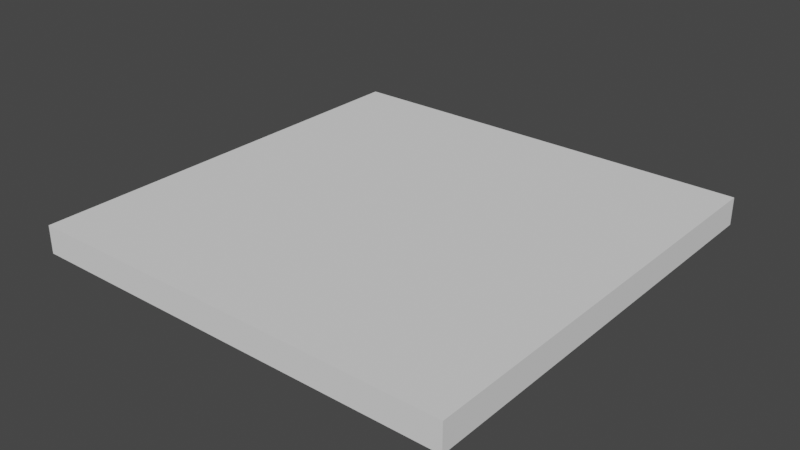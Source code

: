 # Source: grid.blend  (saved by Blender 3.4.6; exported with 4.5.12 LTS)
import bpy
from mathutils import Matrix  # noqa: F401  (used for matrix-valued properties, if any)

bpy.ops.wm.read_factory_settings(use_empty=True)
scene = bpy.context.scene
scene.name = 'Scene'

# ---- collections
col_collection = bpy.data.collections.new('Collection'); scene.collection.children.link(col_collection)

# ---- world
world_world = bpy.data.worlds.new('World'); scene.world = world_world
world_world.use_nodes = True; world_world.node_tree.nodes.clear()
_N = world_world.node_tree.nodes; _L = world_world.node_tree.links
n0 = _N.new('ShaderNodeOutputWorld'); n0.name = 'World Output'; n0.location = (300, 300)
n1 = _N.new('ShaderNodeBackground'); n1.name = 'Background'; n1.location = (10, 300)
n1.inputs[0].default_value = (0.05088, 0.05088, 0.05088, 1.0)
_L.new(n1.outputs[0], n0.inputs[0])
n0.is_active_output = True
world_world.color = (0.05088, 0.05088, 0.05088)
world_world.use_sun_shadow = False
world_world.sun_shadow_jitter_overblur = 0.0

# ---- meshes
me_grid = bpy.data.meshes.new('Grid')
me_grid.from_pydata([(-50.0, -50.0, 0.0), (-45.0, -50.0, 0.0), (-40.0, -50.0, 0.0), (-35.0, -50.0, 0.0), (-30.0, -50.0, 0.0), (-25.0, -50.0, 0.0), (-20.0, -50.0, 0.0), (-15.0, -50.0, 0.0), (-10.0, -50.0, 0.0), (-5.0, -50.0, 0.0), (0.0, -50.0, 0.0), (5.0, -50.0, 0.0), (10.0, -50.0, 0.0), (15.0, -50.0, 0.0), (20.0, -50.0, 0.0), (25.0, -50.0, 0.0), (30.0, -50.0, 0.0), (35.0, -50.0, 0.0), (40.0, -50.0, 0.0), (45.0, -50.0, 0.0), (50.0, -50.0, 0.0), (-50.0, -45.0, 0.0), (-45.0, -45.0, 0.0), (-40.0, -45.0, 0.0), (-35.0, -45.0, 0.0), (-30.0, -45.0, 0.0), (-25.0, -45.0, 0.0), (-20.0, -45.0, 0.0), (-15.0, -45.0, 0.0), (-10.0, -45.0, 0.0), (-5.0, -45.0, 0.0), (0.0, -45.0, 0.0), (5.0, -45.0, 0.0), (10.0, -45.0, 0.0), (15.0, -45.0, 0.0), (20.0, -45.0, 0.0), (25.0, -45.0, 0.0), (30.0, -45.0, 0.0), (35.0, -45.0, 0.0), (40.0, -45.0, 0.0), (45.0, -45.0, 0.0), (50.0, -45.0, 0.0), (-50.0, -40.0, 0.0), (-45.0, -40.0, 0.0), (-40.0, -40.0, 0.0), (-35.0, -40.0, 0.0), (-30.0, -40.0, 0.0), (-25.0, -40.0, 0.0), (-20.0, -40.0, 0.0), (-15.0, -40.0, 0.0), (-10.0, -40.0, 0.0), (-5.0, -40.0, 0.0), (0.0, -40.0, 0.0), (5.0, -40.0, 0.0), (10.0, -40.0, 0.0), (15.0, -40.0, 0.0), (20.0, -40.0, 0.0), (25.0, -40.0, 0.0), (30.0, -40.0, 0.0), (35.0, -40.0, 0.0), (40.0, -40.0, 0.0), (45.0, -40.0, 0.0), (50.0, -40.0, 0.0), (-50.0, -35.0, 0.0), (-45.0, -35.0, 0.0), (-40.0, -35.0, 0.0), (-35.0, -35.0, 0.0), (-30.0, -35.0, 0.0), (-25.0, -35.0, 0.0), (-20.0, -35.0, 0.0), (-15.0, -35.0, 0.0), (-10.0, -35.0, 0.0), (-5.0, -35.0, 0.0), (0.0, -35.0, 0.0), (5.0, -35.0, 0.0), (10.0, -35.0, 0.0), (15.0, -35.0, 0.0), (20.0, -35.0, 0.0), (25.0, -35.0, 0.0), (30.0, -35.0, 0.0), (35.0, -35.0, 0.0), (40.0, -35.0, 0.0), (45.0, -35.0, 0.0), (50.0, -35.0, 0.0), (-50.0, -30.0, 0.0), (-45.0, -30.0, 0.0), (-40.0, -30.0, 0.0), (-35.0, -30.0, 0.0), (-30.0, -30.0, 0.0), (-25.0, -30.0, 0.0), (-20.0, -30.0, 0.0), (-15.0, -30.0, 0.0), (-10.0, -30.0, 0.0), (-5.0, -30.0, 0.0), (0.0, -30.0, 0.0), (5.0, -30.0, 0.0), (10.0, -30.0, 0.0), (15.0, -30.0, 0.0), (20.0, -30.0, 0.0), (25.0, -30.0, 0.0), (30.0, -30.0, 0.0), (35.0, -30.0, 0.0), (40.0, -30.0, 0.0), (45.0, -30.0, 0.0), (50.0, -30.0, 0.0), (-50.0, -25.0, 0.0), (-45.0, -25.0, 0.0), (-40.0, -25.0, 0.0), (-35.0, -25.0, 0.0), (-30.0, -25.0, 0.0), (-25.0, -25.0, 0.0), (-20.0, -25.0, 0.0), (-15.0, -25.0, 0.0), (-10.0, -25.0, 0.0), (-5.0, -25.0, 0.0), (0.0, -25.0, 0.0), (5.0, -25.0, 0.0), (10.0, -25.0, 0.0), (15.0, -25.0, 0.0), (20.0, -25.0, 0.0), (25.0, -25.0, 0.0), (30.0, -25.0, 0.0), (35.0, -25.0, 0.0), (40.0, -25.0, 0.0), (45.0, -25.0, 0.0), (50.0, -25.0, 0.0), (-50.0, -20.0, 0.0), (-45.0, -20.0, 0.0), (-40.0, -20.0, 0.0), (-35.0, -20.0, 0.0), (-30.0, -20.0, 0.0), (-25.0, -20.0, 0.0), (-20.0, -20.0, 0.0), (-15.0, -20.0, 0.0), (-10.0, -20.0, 0.0), (-5.0, -20.0, 0.0), (0.0, -20.0, 0.0), (5.0, -20.0, 0.0), (10.0, -20.0, 0.0), (15.0, -20.0, 0.0), (20.0, -20.0, 0.0), (25.0, -20.0, 0.0), (30.0, -20.0, 0.0), (35.0, -20.0, 0.0), (40.0, -20.0, 0.0), (45.0, -20.0, 0.0), (50.0, -20.0, 0.0), (-50.0, -15.0, 0.0), (-45.0, -15.0, 0.0), (-40.0, -15.0, 0.0), (-35.0, -15.0, 0.0), (-30.0, -15.0, 0.0), (-25.0, -15.0, 0.0), (-20.0, -15.0, 0.0), (-15.0, -15.0, 0.0), (-10.0, -15.0, 0.0), (-5.0, -15.0, 0.0), (0.0, -15.0, 0.0), (5.0, -15.0, 0.0), (10.0, -15.0, 0.0), (15.0, -15.0, 0.0), (20.0, -15.0, 0.0), (25.0, -15.0, 0.0), (30.0, -15.0, 0.0), (35.0, -15.0, 0.0), (40.0, -15.0, 0.0), (45.0, -15.0, 0.0), (50.0, -15.0, 0.0), (-50.0, -10.0, 0.0), (-45.0, -10.0, 0.0), (-40.0, -10.0, 0.0), (-35.0, -10.0, 0.0), (-30.0, -10.0, 0.0), (-25.0, -10.0, 0.0), (-20.0, -10.0, 0.0), (-15.0, -10.0, 0.0), (-10.0, -10.0, 0.0), (-5.0, -10.0, 0.0), (0.0, -10.0, 0.0), (5.0, -10.0, 0.0), (10.0, -10.0, 0.0), (15.0, -10.0, 0.0), (20.0, -10.0, 0.0), (25.0, -10.0, 0.0), (30.0, -10.0, 0.0), (35.0, -10.0, 0.0), (40.0, -10.0, 0.0), (45.0, -10.0, 0.0), (50.0, -10.0, 0.0), (-50.0, -5.0, 0.0), (-45.0, -5.0, 0.0), (-40.0, -5.0, 0.0), (-35.0, -5.0, 0.0), (-30.0, -5.0, 0.0), (-25.0, -5.0, 0.0), (-20.0, -5.0, 0.0), (-15.0, -5.0, 0.0), (-10.0, -5.0, 0.0), (-5.0, -5.0, 0.0), (0.0, -5.0, 0.0), (5.0, -5.0, 0.0), (10.0, -5.0, 0.0), (15.0, -5.0, 0.0), (20.0, -5.0, 0.0), (25.0, -5.0, 0.0), (30.0, -5.0, 0.0), (35.0, -5.0, 0.0), (40.0, -5.0, 0.0), (45.0, -5.0, 0.0), (50.0, -5.0, 0.0), (-50.0, 0.0, 0.0), (-45.0, 0.0, 0.0), (-40.0, 0.0, 0.0), (-35.0, 0.0, 0.0), (-30.0, 0.0, 0.0), (-25.0, 0.0, 0.0), (-20.0, 0.0, 0.0), (-15.0, 0.0, 0.0), (-10.0, 0.0, 0.0), (-5.0, 0.0, 0.0), (0.0, 0.0, 0.0), (5.0, 0.0, 0.0), (10.0, 0.0, 0.0), (15.0, 0.0, 0.0), (20.0, 0.0, 0.0), (25.0, 0.0, 0.0), (30.0, 0.0, 0.0), (35.0, 0.0, 0.0), (40.0, 0.0, 0.0), (45.0, 0.0, 0.0), (50.0, 0.0, 0.0), (-50.0, 5.0, 0.0), (-45.0, 5.0, 0.0), (-40.0, 5.0, 0.0), (-35.0, 5.0, 0.0), (-30.0, 5.0, 0.0), (-25.0, 5.0, 0.0), (-20.0, 5.0, 0.0), (-15.0, 5.0, 0.0), (-10.0, 5.0, 0.0), (-5.0, 5.0, 0.0), (0.0, 5.0, 0.0), (5.0, 5.0, 0.0), (10.0, 5.0, 0.0), (15.0, 5.0, 0.0), (20.0, 5.0, 0.0), (25.0, 5.0, 0.0), (30.0, 5.0, 0.0), (35.0, 5.0, 0.0), (40.0, 5.0, 0.0), (45.0, 5.0, 0.0), (50.0, 5.0, 0.0), (-50.0, 10.0, 0.0), (-45.0, 10.0, 0.0), (-40.0, 10.0, 0.0), (-35.0, 10.0, 0.0), (-30.0, 10.0, 0.0), (-25.0, 10.0, 0.0), (-20.0, 10.0, 0.0), (-15.0, 10.0, 0.0), (-10.0, 10.0, 0.0), (-5.0, 10.0, 0.0), (0.0, 10.0, 0.0), (5.0, 10.0, 0.0), (10.0, 10.0, 0.0), (15.0, 10.0, 0.0), (20.0, 10.0, 0.0), (25.0, 10.0, 0.0), (30.0, 10.0, 0.0), (35.0, 10.0, 0.0), (40.0, 10.0, 0.0), (45.0, 10.0, 0.0), (50.0, 10.0, 0.0), (-50.0, 15.0, 0.0), (-45.0, 15.0, 0.0), (-40.0, 15.0, 0.0), (-35.0, 15.0, 0.0), (-30.0, 15.0, 0.0), (-25.0, 15.0, 0.0), (-20.0, 15.0, 0.0), (-15.0, 15.0, 0.0), (-10.0, 15.0, 0.0), (-5.0, 15.0, 0.0), (0.0, 15.0, 0.0), (5.0, 15.0, 0.0), (10.0, 15.0, 0.0), (15.0, 15.0, 0.0), (20.0, 15.0, 0.0), (25.0, 15.0, 0.0), (30.0, 15.0, 0.0), (35.0, 15.0, 0.0), (40.0, 15.0, 0.0), (45.0, 15.0, 0.0), (50.0, 15.0, 0.0), (-50.0, 20.0, 0.0), (-45.0, 20.0, 0.0), (-40.0, 20.0, 0.0), (-35.0, 20.0, 0.0), (-30.0, 20.0, 0.0), (-25.0, 20.0, 0.0), (-20.0, 20.0, 0.0), (-15.0, 20.0, 0.0), (-10.0, 20.0, 0.0), (-5.0, 20.0, 0.0), (0.0, 20.0, 0.0), (5.0, 20.0, 0.0), (10.0, 20.0, 0.0), (15.0, 20.0, 0.0), (20.0, 20.0, 0.0), (25.0, 20.0, 0.0), (30.0, 20.0, 0.0), (35.0, 20.0, 0.0), (40.0, 20.0, 0.0), (45.0, 20.0, 0.0), (50.0, 20.0, 0.0), (-50.0, 25.0, 0.0), (-45.0, 25.0, 0.0), (-40.0, 25.0, 0.0), (-35.0, 25.0, 0.0), (-30.0, 25.0, 0.0), (-25.0, 25.0, 0.0), (-20.0, 25.0, 0.0), (-15.0, 25.0, 0.0), (-10.0, 25.0, 0.0), (-5.0, 25.0, 0.0), (0.0, 25.0, 0.0), (5.0, 25.0, 0.0), (10.0, 25.0, 0.0), (15.0, 25.0, 0.0), (20.0, 25.0, 0.0), (25.0, 25.0, 0.0), (30.0, 25.0, 0.0), (35.0, 25.0, 0.0), (40.0, 25.0, 0.0), (45.0, 25.0, 0.0), (50.0, 25.0, 0.0), (-50.0, 30.0, 0.0), (-45.0, 30.0, 0.0), (-40.0, 30.0, 0.0), (-35.0, 30.0, 0.0), (-30.0, 30.0, 0.0), (-25.0, 30.0, 0.0), (-20.0, 30.0, 0.0), (-15.0, 30.0, 0.0), (-10.0, 30.0, 0.0), (-5.0, 30.0, 0.0), (0.0, 30.0, 0.0), (5.0, 30.0, 0.0), (10.0, 30.0, 0.0), (15.0, 30.0, 0.0), (20.0, 30.0, 0.0), (25.0, 30.0, 0.0), (30.0, 30.0, 0.0), (35.0, 30.0, 0.0), (40.0, 30.0, 0.0), (45.0, 30.0, 0.0), (50.0, 30.0, 0.0), (-50.0, 35.0, 0.0), (-45.0, 35.0, 0.0), (-40.0, 35.0, 0.0), (-35.0, 35.0, 0.0), (-30.0, 35.0, 0.0), (-25.0, 35.0, 0.0), (-20.0, 35.0, 0.0), (-15.0, 35.0, 0.0), (-10.0, 35.0, 0.0), (-5.0, 35.0, 0.0), (0.0, 35.0, 0.0), (5.0, 35.0, 0.0), (10.0, 35.0, 0.0), (15.0, 35.0, 0.0), (20.0, 35.0, 0.0), (25.0, 35.0, 0.0), (30.0, 35.0, 0.0), (35.0, 35.0, 0.0), (40.0, 35.0, 0.0), (45.0, 35.0, 0.0), (50.0, 35.0, 0.0), (-50.0, 40.0, 0.0), (-45.0, 40.0, 0.0), (-40.0, 40.0, 0.0), (-35.0, 40.0, 0.0), (-30.0, 40.0, 0.0), (-25.0, 40.0, 0.0), (-20.0, 40.0, 0.0), (-15.0, 40.0, 0.0), (-10.0, 40.0, 0.0), (-5.0, 40.0, 0.0), (0.0, 40.0, 0.0), (5.0, 40.0, 0.0), (10.0, 40.0, 0.0), (15.0, 40.0, 0.0), (20.0, 40.0, 0.0), (25.0, 40.0, 0.0), (30.0, 40.0, 0.0), (35.0, 40.0, 0.0), (40.0, 40.0, 0.0), (45.0, 40.0, 0.0), (50.0, 40.0, 0.0), (-50.0, 45.0, 0.0), (-45.0, 45.0, 0.0), (-40.0, 45.0, 0.0), (-35.0, 45.0, 0.0), (-30.0, 45.0, 0.0), (-25.0, 45.0, 0.0), (-20.0, 45.0, 0.0), (-15.0, 45.0, 0.0), (-10.0, 45.0, 0.0), (-5.0, 45.0, 0.0), (0.0, 45.0, 0.0), (5.0, 45.0, 0.0), (10.0, 45.0, 0.0), (15.0, 45.0, 0.0), (20.0, 45.0, 0.0), (25.0, 45.0, 0.0), (30.0, 45.0, 0.0), (35.0, 45.0, 0.0), (40.0, 45.0, 0.0), (45.0, 45.0, 0.0), (50.0, 45.0, 0.0), (-50.0, 50.0, 0.0), (-45.0, 50.0, 0.0), (-40.0, 50.0, 0.0), (-35.0, 50.0, 0.0), (-30.0, 50.0, 0.0), (-25.0, 50.0, 0.0), (-20.0, 50.0, 0.0), (-15.0, 50.0, 0.0), (-10.0, 50.0, 0.0), (-5.0, 50.0, 0.0), (0.0, 50.0, 0.0), (5.0, 50.0, 0.0), (10.0, 50.0, 0.0), (15.0, 50.0, 0.0), (20.0, 50.0, 0.0), (25.0, 50.0, 0.0), (30.0, 50.0, 0.0), (35.0, 50.0, 0.0), (40.0, 50.0, 0.0), (45.0, 50.0, 0.0), (50.0, 50.0, 0.0), (-50.0, -50.0, -6.422), (-45.0, -50.0, -6.422), (-40.0, -50.0, -6.422), (-35.0, -50.0, -6.422), (-30.0, -50.0, -6.422), (-25.0, -50.0, -6.422), (-20.0, -50.0, -6.422), (-15.0, -50.0, -6.422), (-10.0, -50.0, -6.422), (-5.0, -50.0, -6.422), (0.0, -50.0, -6.422), (5.0, -50.0, -6.422), (10.0, -50.0, -6.422), (15.0, -50.0, -6.422), (20.0, -50.0, -6.422), (25.0, -50.0, -6.422), (30.0, -50.0, -6.422), (35.0, -50.0, -6.422), (40.0, -50.0, -6.422), (45.0, -50.0, -6.422), (50.0, -50.0, -6.422), (-50.0, -45.0, -6.422), (-45.0, -45.0, -6.422), (-40.0, -45.0, -6.422), (-35.0, -45.0, -6.422), (-30.0, -45.0, -6.422), (-25.0, -45.0, -6.422), (-20.0, -45.0, -6.422), (-15.0, -45.0, -6.422), (-10.0, -45.0, -6.422), (-5.0, -45.0, -6.422), (0.0, -45.0, -6.422), (5.0, -45.0, -6.422), (10.0, -45.0, -6.422), (15.0, -45.0, -6.422), (20.0, -45.0, -6.422), (25.0, -45.0, -6.422), (30.0, -45.0, -6.422), (35.0, -45.0, -6.422), (40.0, -45.0, -6.422), (45.0, -45.0, -6.422), (50.0, -45.0, -6.422), (-50.0, -40.0, -6.422), (-45.0, -40.0, -6.422), (-40.0, -40.0, -6.422), (-35.0, -40.0, -6.422), (-30.0, -40.0, -6.422), (-25.0, -40.0, -6.422), (-20.0, -40.0, -6.422), (-15.0, -40.0, -6.422), (-10.0, -40.0, -6.422), (-5.0, -40.0, -6.422), (0.0, -40.0, -6.422), (5.0, -40.0, -6.422), (10.0, -40.0, -6.422), (15.0, -40.0, -6.422), (20.0, -40.0, -6.422), (25.0, -40.0, -6.422), (30.0, -40.0, -6.422), (35.0, -40.0, -6.422), (40.0, -40.0, -6.422), (45.0, -40.0, -6.422), (50.0, -40.0, -6.422), (-50.0, -35.0, -6.422), (-45.0, -35.0, -6.422), (-40.0, -35.0, -6.422), (-35.0, -35.0, -6.422), (-30.0, -35.0, -6.422), (-25.0, -35.0, -6.422), (-20.0, -35.0, -6.422), (-15.0, -35.0, -6.422), (-10.0, -35.0, -6.422), (-5.0, -35.0, -6.422), (0.0, -35.0, -6.422), (5.0, -35.0, -6.422), (10.0, -35.0, -6.422), (15.0, -35.0, -6.422), (20.0, -35.0, -6.422), (25.0, -35.0, -6.422), (30.0, -35.0, -6.422), (35.0, -35.0, -6.422), (40.0, -35.0, -6.422), (45.0, -35.0, -6.422), (50.0, -35.0, -6.422), (-50.0, -30.0, -6.422), (-45.0, -30.0, -6.422), (-40.0, -30.0, -6.422), (-35.0, -30.0, -6.422), (-30.0, -30.0, -6.422), (-25.0, -30.0, -6.422), (-20.0, -30.0, -6.422), (-15.0, -30.0, -6.422), (-10.0, -30.0, -6.422), (-5.0, -30.0, -6.422), (0.0, -30.0, -6.422), (5.0, -30.0, -6.422), (10.0, -30.0, -6.422), (15.0, -30.0, -6.422), (20.0, -30.0, -6.422), (25.0, -30.0, -6.422), (30.0, -30.0, -6.422), (35.0, -30.0, -6.422), (40.0, -30.0, -6.422), (45.0, -30.0, -6.422), (50.0, -30.0, -6.422), (-50.0, -25.0, -6.422), (-45.0, -25.0, -6.422), (-40.0, -25.0, -6.422), (-35.0, -25.0, -6.422), (-30.0, -25.0, -6.422), (-25.0, -25.0, -6.422), (-20.0, -25.0, -6.422), (-15.0, -25.0, -6.422), (-10.0, -25.0, -6.422), (-5.0, -25.0, -6.422), (0.0, -25.0, -6.422), (5.0, -25.0, -6.422), (10.0, -25.0, -6.422), (15.0, -25.0, -6.422), (20.0, -25.0, -6.422), (25.0, -25.0, -6.422), (30.0, -25.0, -6.422), (35.0, -25.0, -6.422), (40.0, -25.0, -6.422), (45.0, -25.0, -6.422), (50.0, -25.0, -6.422), (-50.0, -20.0, -6.422), (-45.0, -20.0, -6.422), (-40.0, -20.0, -6.422), (-35.0, -20.0, -6.422), (-30.0, -20.0, -6.422), (-25.0, -20.0, -6.422), (-20.0, -20.0, -6.422), (-15.0, -20.0, -6.422), (-10.0, -20.0, -6.422), (-5.0, -20.0, -6.422), (0.0, -20.0, -6.422), (5.0, -20.0, -6.422), (10.0, -20.0, -6.422), (15.0, -20.0, -6.422), (20.0, -20.0, -6.422), (25.0, -20.0, -6.422), (30.0, -20.0, -6.422), (35.0, -20.0, -6.422), (40.0, -20.0, -6.422), (45.0, -20.0, -6.422), (50.0, -20.0, -6.422), (-50.0, -15.0, -6.422), (-45.0, -15.0, -6.422), (-40.0, -15.0, -6.422), (-35.0, -15.0, -6.422), (-30.0, -15.0, -6.422), (-25.0, -15.0, -6.422), (-20.0, -15.0, -6.422), (-15.0, -15.0, -6.422), (-10.0, -15.0, -6.422), (-5.0, -15.0, -6.422), (0.0, -15.0, -6.422), (5.0, -15.0, -6.422), (10.0, -15.0, -6.422), (15.0, -15.0, -6.422), (20.0, -15.0, -6.422), (25.0, -15.0, -6.422), (30.0, -15.0, -6.422), (35.0, -15.0, -6.422), (40.0, -15.0, -6.422), (45.0, -15.0, -6.422), (50.0, -15.0, -6.422), (-50.0, -10.0, -6.422), (-45.0, -10.0, -6.422), (-40.0, -10.0, -6.422), (-35.0, -10.0, -6.422), (-30.0, -10.0, -6.422), (-25.0, -10.0, -6.422), (-20.0, -10.0, -6.422), (-15.0, -10.0, -6.422), (-10.0, -10.0, -6.422), (-5.0, -10.0, -6.422), (0.0, -10.0, -6.422), (5.0, -10.0, -6.422), (10.0, -10.0, -6.422), (15.0, -10.0, -6.422), (20.0, -10.0, -6.422), (25.0, -10.0, -6.422), (30.0, -10.0, -6.422), (35.0, -10.0, -6.422), (40.0, -10.0, -6.422), (45.0, -10.0, -6.422), (50.0, -10.0, -6.422), (-50.0, -5.0, -6.422), (-45.0, -5.0, -6.422), (-40.0, -5.0, -6.422), (-35.0, -5.0, -6.422), (-30.0, -5.0, -6.422), (-25.0, -5.0, -6.422), (-20.0, -5.0, -6.422), (-15.0, -5.0, -6.422), (-10.0, -5.0, -6.422), (-5.0, -5.0, -6.422), (0.0, -5.0, -6.422), (5.0, -5.0, -6.422), (10.0, -5.0, -6.422), (15.0, -5.0, -6.422), (20.0, -5.0, -6.422), (25.0, -5.0, -6.422), (30.0, -5.0, -6.422), (35.0, -5.0, -6.422), (40.0, -5.0, -6.422), (45.0, -5.0, -6.422), (50.0, -5.0, -6.422), (-50.0, 0.0, -6.422), (-45.0, 0.0, -6.422), (-40.0, 0.0, -6.422), (-35.0, 0.0, -6.422), (-30.0, 0.0, -6.422), (-25.0, 0.0, -6.422), (-20.0, 0.0, -6.422), (-15.0, 0.0, -6.422), (-10.0, 0.0, -6.422), (-5.0, 0.0, -6.422), (0.0, 0.0, -6.422), (5.0, 0.0, -6.422), (10.0, 0.0, -6.422), (15.0, 0.0, -6.422), (20.0, 0.0, -6.422), (25.0, 0.0, -6.422), (30.0, 0.0, -6.422), (35.0, 0.0, -6.422), (40.0, 0.0, -6.422), (45.0, 0.0, -6.422), (50.0, 0.0, -6.422), (-50.0, 5.0, -6.422), (-45.0, 5.0, -6.422), (-40.0, 5.0, -6.422), (-35.0, 5.0, -6.422), (-30.0, 5.0, -6.422), (-25.0, 5.0, -6.422), (-20.0, 5.0, -6.422), (-15.0, 5.0, -6.422), (-10.0, 5.0, -6.422), (-5.0, 5.0, -6.422), (0.0, 5.0, -6.422), (5.0, 5.0, -6.422), (10.0, 5.0, -6.422), (15.0, 5.0, -6.422), (20.0, 5.0, -6.422), (25.0, 5.0, -6.422), (30.0, 5.0, -6.422), (35.0, 5.0, -6.422), (40.0, 5.0, -6.422), (45.0, 5.0, -6.422), (50.0, 5.0, -6.422), (-50.0, 10.0, -6.422), (-45.0, 10.0, -6.422), (-40.0, 10.0, -6.422), (-35.0, 10.0, -6.422), (-30.0, 10.0, -6.422), (-25.0, 10.0, -6.422), (-20.0, 10.0, -6.422), (-15.0, 10.0, -6.422), (-10.0, 10.0, -6.422), (-5.0, 10.0, -6.422), (0.0, 10.0, -6.422), (5.0, 10.0, -6.422), (10.0, 10.0, -6.422), (15.0, 10.0, -6.422), (20.0, 10.0, -6.422), (25.0, 10.0, -6.422), (30.0, 10.0, -6.422), (35.0, 10.0, -6.422), (40.0, 10.0, -6.422), (45.0, 10.0, -6.422), (50.0, 10.0, -6.422), (-50.0, 15.0, -6.422), (-45.0, 15.0, -6.422), (-40.0, 15.0, -6.422), (-35.0, 15.0, -6.422), (-30.0, 15.0, -6.422), (-25.0, 15.0, -6.422), (-20.0, 15.0, -6.422), (-15.0, 15.0, -6.422), (-10.0, 15.0, -6.422), (-5.0, 15.0, -6.422), (0.0, 15.0, -6.422), (5.0, 15.0, -6.422), (10.0, 15.0, -6.422), (15.0, 15.0, -6.422), (20.0, 15.0, -6.422), (25.0, 15.0, -6.422), (30.0, 15.0, -6.422), (35.0, 15.0, -6.422), (40.0, 15.0, -6.422), (45.0, 15.0, -6.422), (50.0, 15.0, -6.422), (-50.0, 20.0, -6.422), (-45.0, 20.0, -6.422), (-40.0, 20.0, -6.422), (-35.0, 20.0, -6.422), (-30.0, 20.0, -6.422), (-25.0, 20.0, -6.422), (-20.0, 20.0, -6.422), (-15.0, 20.0, -6.422), (-10.0, 20.0, -6.422), (-5.0, 20.0, -6.422), (0.0, 20.0, -6.422), (5.0, 20.0, -6.422), (10.0, 20.0, -6.422), (15.0, 20.0, -6.422), (20.0, 20.0, -6.422), (25.0, 20.0, -6.422), (30.0, 20.0, -6.422), (35.0, 20.0, -6.422), (40.0, 20.0, -6.422), (45.0, 20.0, -6.422), (50.0, 20.0, -6.422), (-50.0, 25.0, -6.422), (-45.0, 25.0, -6.422), (-40.0, 25.0, -6.422), (-35.0, 25.0, -6.422), (-30.0, 25.0, -6.422), (-25.0, 25.0, -6.422), (-20.0, 25.0, -6.422), (-15.0, 25.0, -6.422), (-10.0, 25.0, -6.422), (-5.0, 25.0, -6.422), (0.0, 25.0, -6.422), (5.0, 25.0, -6.422), (10.0, 25.0, -6.422), (15.0, 25.0, -6.422), (20.0, 25.0, -6.422), (25.0, 25.0, -6.422), (30.0, 25.0, -6.422), (35.0, 25.0, -6.422), (40.0, 25.0, -6.422), (45.0, 25.0, -6.422), (50.0, 25.0, -6.422), (-50.0, 30.0, -6.422), (-45.0, 30.0, -6.422), (-40.0, 30.0, -6.422), (-35.0, 30.0, -6.422), (-30.0, 30.0, -6.422), (-25.0, 30.0, -6.422), (-20.0, 30.0, -6.422), (-15.0, 30.0, -6.422), (-10.0, 30.0, -6.422), (-5.0, 30.0, -6.422), (0.0, 30.0, -6.422), (5.0, 30.0, -6.422), (10.0, 30.0, -6.422), (15.0, 30.0, -6.422), (20.0, 30.0, -6.422), (25.0, 30.0, -6.422), (30.0, 30.0, -6.422), (35.0, 30.0, -6.422), (40.0, 30.0, -6.422), (45.0, 30.0, -6.422), (50.0, 30.0, -6.422), (-50.0, 35.0, -6.422), (-45.0, 35.0, -6.422), (-40.0, 35.0, -6.422), (-35.0, 35.0, -6.422), (-30.0, 35.0, -6.422), (-25.0, 35.0, -6.422), (-20.0, 35.0, -6.422), (-15.0, 35.0, -6.422), (-10.0, 35.0, -6.422), (-5.0, 35.0, -6.422), (0.0, 35.0, -6.422), (5.0, 35.0, -6.422), (10.0, 35.0, -6.422), (15.0, 35.0, -6.422), (20.0, 35.0, -6.422), (25.0, 35.0, -6.422), (30.0, 35.0, -6.422), (35.0, 35.0, -6.422), (40.0, 35.0, -6.422), (45.0, 35.0, -6.422), (50.0, 35.0, -6.422), (-50.0, 40.0, -6.422), (-45.0, 40.0, -6.422), (-40.0, 40.0, -6.422), (-35.0, 40.0, -6.422), (-30.0, 40.0, -6.422), (-25.0, 40.0, -6.422), (-20.0, 40.0, -6.422), (-15.0, 40.0, -6.422), (-10.0, 40.0, -6.422), (-5.0, 40.0, -6.422), (0.0, 40.0, -6.422), (5.0, 40.0, -6.422), (10.0, 40.0, -6.422), (15.0, 40.0, -6.422), (20.0, 40.0, -6.422), (25.0, 40.0, -6.422), (30.0, 40.0, -6.422), (35.0, 40.0, -6.422), (40.0, 40.0, -6.422), (45.0, 40.0, -6.422), (50.0, 40.0, -6.422), (-50.0, 45.0, -6.422), (-45.0, 45.0, -6.422), (-40.0, 45.0, -6.422), (-35.0, 45.0, -6.422), (-30.0, 45.0, -6.422), (-25.0, 45.0, -6.422), (-20.0, 45.0, -6.422), (-15.0, 45.0, -6.422), (-10.0, 45.0, -6.422), (-5.0, 45.0, -6.422), (0.0, 45.0, -6.422), (5.0, 45.0, -6.422), (10.0, 45.0, -6.422), (15.0, 45.0, -6.422), (20.0, 45.0, -6.422), (25.0, 45.0, -6.422), (30.0, 45.0, -6.422), (35.0, 45.0, -6.422), (40.0, 45.0, -6.422), (45.0, 45.0, -6.422), (50.0, 45.0, -6.422), (-50.0, 50.0, -6.422), (-45.0, 50.0, -6.422), (-40.0, 50.0, -6.422), (-35.0, 50.0, -6.422), (-30.0, 50.0, -6.422), (-25.0, 50.0, -6.422), (-20.0, 50.0, -6.422), (-15.0, 50.0, -6.422), (-10.0, 50.0, -6.422), (-5.0, 50.0, -6.422), (0.0, 50.0, -6.422), (5.0, 50.0, -6.422), (10.0, 50.0, -6.422), (15.0, 50.0, -6.422), (20.0, 50.0, -6.422), (25.0, 50.0, -6.422), (30.0, 50.0, -6.422), (35.0, 50.0, -6.422), (40.0, 50.0, -6.422), (45.0, 50.0, -6.422), (50.0, 50.0, -6.422)], [], [(0, 1, 22, 21), (1, 2, 23, 22), (2, 3, 24, 23), (3, 4, 25, 24), (4, 5, 26, 25), (5, 6, 27, 26), (6, 7, 28, 27), (7, 8, 29, 28), (8, 9, 30, 29), (9, 10, 31, 30), (10, 11, 32, 31), (11, 12, 33, 32), (12, 13, 34, 33), (13, 14, 35, 34), (14, 15, 36, 35), (15, 16, 37, 36), (16, 17, 38, 37), (17, 18, 39, 38), (18, 19, 40, 39), (19, 20, 41, 40), (21, 22, 43, 42), (22, 23, 44, 43), (23, 24, 45, 44), (24, 25, 46, 45), (25, 26, 47, 46), (26, 27, 48, 47), (27, 28, 49, 48), (28, 29, 50, 49), (29, 30, 51, 50), (30, 31, 52, 51), (31, 32, 53, 52), (32, 33, 54, 53), (33, 34, 55, 54), (34, 35, 56, 55), (35, 36, 57, 56), (36, 37, 58, 57), (37, 38, 59, 58), (38, 39, 60, 59), (39, 40, 61, 60), (40, 41, 62, 61), (42, 43, 64, 63), (43, 44, 65, 64), (44, 45, 66, 65), (45, 46, 67, 66), (46, 47, 68, 67), (47, 48, 69, 68), (48, 49, 70, 69), (49, 50, 71, 70), (50, 51, 72, 71), (51, 52, 73, 72), (52, 53, 74, 73), (53, 54, 75, 74), (54, 55, 76, 75), (55, 56, 77, 76), (56, 57, 78, 77), (57, 58, 79, 78), (58, 59, 80, 79), (59, 60, 81, 80), (60, 61, 82, 81), (61, 62, 83, 82), (63, 64, 85, 84), (64, 65, 86, 85), (65, 66, 87, 86), (66, 67, 88, 87), (67, 68, 89, 88), (68, 69, 90, 89), (69, 70, 91, 90), (70, 71, 92, 91), (71, 72, 93, 92), (72, 73, 94, 93), (73, 74, 95, 94), (74, 75, 96, 95), (75, 76, 97, 96), (76, 77, 98, 97), (77, 78, 99, 98), (78, 79, 100, 99), (79, 80, 101, 100), (80, 81, 102, 101), (81, 82, 103, 102), (82, 83, 104, 103), (84, 85, 106, 105), (85, 86, 107, 106), (86, 87, 108, 107), (87, 88, 109, 108), (88, 89, 110, 109), (89, 90, 111, 110), (90, 91, 112, 111), (91, 92, 113, 112), (92, 93, 114, 113), (93, 94, 115, 114), (94, 95, 116, 115), (95, 96, 117, 116), (96, 97, 118, 117), (97, 98, 119, 118), (98, 99, 120, 119), (99, 100, 121, 120), (100, 101, 122, 121), (101, 102, 123, 122), (102, 103, 124, 123), (103, 104, 125, 124), (105, 106, 127, 126), (106, 107, 128, 127), (107, 108, 129, 128), (108, 109, 130, 129), (109, 110, 131, 130), (110, 111, 132, 131), (111, 112, 133, 132), (112, 113, 134, 133), (113, 114, 135, 134), (114, 115, 136, 135), (115, 116, 137, 136), (116, 117, 138, 137), (117, 118, 139, 138), (118, 119, 140, 139), (119, 120, 141, 140), (120, 121, 142, 141), (121, 122, 143, 142), (122, 123, 144, 143), (123, 124, 145, 144), (124, 125, 146, 145), (126, 127, 148, 147), (127, 128, 149, 148), (128, 129, 150, 149), (129, 130, 151, 150), (130, 131, 152, 151), (131, 132, 153, 152), (132, 133, 154, 153), (133, 134, 155, 154), (134, 135, 156, 155), (135, 136, 157, 156), (136, 137, 158, 157), (137, 138, 159, 158), (138, 139, 160, 159), (139, 140, 161, 160), (140, 141, 162, 161), (141, 142, 163, 162), (142, 143, 164, 163), (143, 144, 165, 164), (144, 145, 166, 165), (145, 146, 167, 166), (147, 148, 169, 168), (148, 149, 170, 169), (149, 150, 171, 170), (150, 151, 172, 171), (151, 152, 173, 172), (152, 153, 174, 173), (153, 154, 175, 174), (154, 155, 176, 175), (155, 156, 177, 176), (156, 157, 178, 177), (157, 158, 179, 178), (158, 159, 180, 179), (159, 160, 181, 180), (160, 161, 182, 181), (161, 162, 183, 182), (162, 163, 184, 183), (163, 164, 185, 184), (164, 165, 186, 185), (165, 166, 187, 186), (166, 167, 188, 187), (168, 169, 190, 189), (169, 170, 191, 190), (170, 171, 192, 191), (171, 172, 193, 192), (172, 173, 194, 193), (173, 174, 195, 194), (174, 175, 196, 195), (175, 176, 197, 196), (176, 177, 198, 197), (177, 178, 199, 198), (178, 179, 200, 199), (179, 180, 201, 200), (180, 181, 202, 201), (181, 182, 203, 202), (182, 183, 204, 203), (183, 184, 205, 204), (184, 185, 206, 205), (185, 186, 207, 206), (186, 187, 208, 207), (187, 188, 209, 208), (189, 190, 211, 210), (190, 191, 212, 211), (191, 192, 213, 212), (192, 193, 214, 213), (193, 194, 215, 214), (194, 195, 216, 215), (195, 196, 217, 216), (196, 197, 218, 217), (197, 198, 219, 218), (198, 199, 220, 219), (199, 200, 221, 220), (200, 201, 222, 221), (201, 202, 223, 222), (202, 203, 224, 223), (203, 204, 225, 224), (204, 205, 226, 225), (205, 206, 227, 226), (206, 207, 228, 227), (207, 208, 229, 228), (208, 209, 230, 229), (210, 211, 232, 231), (211, 212, 233, 232), (212, 213, 234, 233), (213, 214, 235, 234), (214, 215, 236, 235), (215, 216, 237, 236), (216, 217, 238, 237), (217, 218, 239, 238), (218, 219, 240, 239), (219, 220, 241, 240), (220, 221, 242, 241), (221, 222, 243, 242), (222, 223, 244, 243), (223, 224, 245, 244), (224, 225, 246, 245), (225, 226, 247, 246), (226, 227, 248, 247), (227, 228, 249, 248), (228, 229, 250, 249), (229, 230, 251, 250), (231, 232, 253, 252), (232, 233, 254, 253), (233, 234, 255, 254), (234, 235, 256, 255), (235, 236, 257, 256), (236, 237, 258, 257), (237, 238, 259, 258), (238, 239, 260, 259), (239, 240, 261, 260), (240, 241, 262, 261), (241, 242, 263, 262), (242, 243, 264, 263), (243, 244, 265, 264), (244, 245, 266, 265), (245, 246, 267, 266), (246, 247, 268, 267), (247, 248, 269, 268), (248, 249, 270, 269), (249, 250, 271, 270), (250, 251, 272, 271), (252, 253, 274, 273), (253, 254, 275, 274), (254, 255, 276, 275), (255, 256, 277, 276), (256, 257, 278, 277), (257, 258, 279, 278), (258, 259, 280, 279), (259, 260, 281, 280), (260, 261, 282, 281), (261, 262, 283, 282), (262, 263, 284, 283), (263, 264, 285, 284), (264, 265, 286, 285), (265, 266, 287, 286), (266, 267, 288, 287), (267, 268, 289, 288), (268, 269, 290, 289), (269, 270, 291, 290), (270, 271, 292, 291), (271, 272, 293, 292), (273, 274, 295, 294), (274, 275, 296, 295), (275, 276, 297, 296), (276, 277, 298, 297), (277, 278, 299, 298), (278, 279, 300, 299), (279, 280, 301, 300), (280, 281, 302, 301), (281, 282, 303, 302), (282, 283, 304, 303), (283, 284, 305, 304), (284, 285, 306, 305), (285, 286, 307, 306), (286, 287, 308, 307), (287, 288, 309, 308), (288, 289, 310, 309), (289, 290, 311, 310), (290, 291, 312, 311), (291, 292, 313, 312), (292, 293, 314, 313), (294, 295, 316, 315), (295, 296, 317, 316), (296, 297, 318, 317), (297, 298, 319, 318), (298, 299, 320, 319), (299, 300, 321, 320), (300, 301, 322, 321), (301, 302, 323, 322), (302, 303, 324, 323), (303, 304, 325, 324), (304, 305, 326, 325), (305, 306, 327, 326), (306, 307, 328, 327), (307, 308, 329, 328), (308, 309, 330, 329), (309, 310, 331, 330), (310, 311, 332, 331), (311, 312, 333, 332), (312, 313, 334, 333), (313, 314, 335, 334), (315, 316, 337, 336), (316, 317, 338, 337), (317, 318, 339, 338), (318, 319, 340, 339), (319, 320, 341, 340), (320, 321, 342, 341), (321, 322, 343, 342), (322, 323, 344, 343), (323, 324, 345, 344), (324, 325, 346, 345), (325, 326, 347, 346), (326, 327, 348, 347), (327, 328, 349, 348), (328, 329, 350, 349), (329, 330, 351, 350), (330, 331, 352, 351), (331, 332, 353, 352), (332, 333, 354, 353), (333, 334, 355, 354), (334, 335, 356, 355), (336, 337, 358, 357), (337, 338, 359, 358), (338, 339, 360, 359), (339, 340, 361, 360), (340, 341, 362, 361), (341, 342, 363, 362), (342, 343, 364, 363), (343, 344, 365, 364), (344, 345, 366, 365), (345, 346, 367, 366), (346, 347, 368, 367), (347, 348, 369, 368), (348, 349, 370, 369), (349, 350, 371, 370), (350, 351, 372, 371), (351, 352, 373, 372), (352, 353, 374, 373), (353, 354, 375, 374), (354, 355, 376, 375), (355, 356, 377, 376), (357, 358, 379, 378), (358, 359, 380, 379), (359, 360, 381, 380), (360, 361, 382, 381), (361, 362, 383, 382), (362, 363, 384, 383), (363, 364, 385, 384), (364, 365, 386, 385), (365, 366, 387, 386), (366, 367, 388, 387), (367, 368, 389, 388), (368, 369, 390, 389), (369, 370, 391, 390), (370, 371, 392, 391), (371, 372, 393, 392), (372, 373, 394, 393), (373, 374, 395, 394), (374, 375, 396, 395), (375, 376, 397, 396), (376, 377, 398, 397), (378, 379, 400, 399), (379, 380, 401, 400), (380, 381, 402, 401), (381, 382, 403, 402), (382, 383, 404, 403), (383, 384, 405, 404), (384, 385, 406, 405), (385, 386, 407, 406), (386, 387, 408, 407), (387, 388, 409, 408), (388, 389, 410, 409), (389, 390, 411, 410), (390, 391, 412, 411), (391, 392, 413, 412), (392, 393, 414, 413), (393, 394, 415, 414), (394, 395, 416, 415), (395, 396, 417, 416), (396, 397, 418, 417), (397, 398, 419, 418), (399, 400, 421, 420), (400, 401, 422, 421), (401, 402, 423, 422), (402, 403, 424, 423), (403, 404, 425, 424), (404, 405, 426, 425), (405, 406, 427, 426), (406, 407, 428, 427), (407, 408, 429, 428), (408, 409, 430, 429), (409, 410, 431, 430), (410, 411, 432, 431), (411, 412, 433, 432), (412, 413, 434, 433), (413, 414, 435, 434), (414, 415, 436, 435), (415, 416, 437, 436), (416, 417, 438, 437), (417, 418, 439, 438), (418, 419, 440, 439), (441, 462, 463, 442), (442, 463, 464, 443), (443, 464, 465, 444), (444, 465, 466, 445), (445, 466, 467, 446), (446, 467, 468, 447), (447, 468, 469, 448), (448, 469, 470, 449), (449, 470, 471, 450), (450, 471, 472, 451), (451, 472, 473, 452), (452, 473, 474, 453), (453, 474, 475, 454), (454, 475, 476, 455), (455, 476, 477, 456), (456, 477, 478, 457), (457, 478, 479, 458), (458, 479, 480, 459), (459, 480, 481, 460), (460, 481, 482, 461), (462, 483, 484, 463), (463, 484, 485, 464), (464, 485, 486, 465), (465, 486, 487, 466), (466, 487, 488, 467), (467, 488, 489, 468), (468, 489, 490, 469), (469, 490, 491, 470), (470, 491, 492, 471), (471, 492, 493, 472), (472, 493, 494, 473), (473, 494, 495, 474), (474, 495, 496, 475), (475, 496, 497, 476), (476, 497, 498, 477), (477, 498, 499, 478), (478, 499, 500, 479), (479, 500, 501, 480), (480, 501, 502, 481), (481, 502, 503, 482), (483, 504, 505, 484), (484, 505, 506, 485), (485, 506, 507, 486), (486, 507, 508, 487), (487, 508, 509, 488), (488, 509, 510, 489), (489, 510, 511, 490), (490, 511, 512, 491), (491, 512, 513, 492), (492, 513, 514, 493), (493, 514, 515, 494), (494, 515, 516, 495), (495, 516, 517, 496), (496, 517, 518, 497), (497, 518, 519, 498), (498, 519, 520, 499), (499, 520, 521, 500), (500, 521, 522, 501), (501, 522, 523, 502), (502, 523, 524, 503), (504, 525, 526, 505), (505, 526, 527, 506), (506, 527, 528, 507), (507, 528, 529, 508), (508, 529, 530, 509), (509, 530, 531, 510), (510, 531, 532, 511), (511, 532, 533, 512), (512, 533, 534, 513), (513, 534, 535, 514), (514, 535, 536, 515), (515, 536, 537, 516), (516, 537, 538, 517), (517, 538, 539, 518), (518, 539, 540, 519), (519, 540, 541, 520), (520, 541, 542, 521), (521, 542, 543, 522), (522, 543, 544, 523), (523, 544, 545, 524), (525, 546, 547, 526), (526, 547, 548, 527), (527, 548, 549, 528), (528, 549, 550, 529), (529, 550, 551, 530), (530, 551, 552, 531), (531, 552, 553, 532), (532, 553, 554, 533), (533, 554, 555, 534), (534, 555, 556, 535), (535, 556, 557, 536), (536, 557, 558, 537), (537, 558, 559, 538), (538, 559, 560, 539), (539, 560, 561, 540), (540, 561, 562, 541), (541, 562, 563, 542), (542, 563, 564, 543), (543, 564, 565, 544), (544, 565, 566, 545), (546, 567, 568, 547), (547, 568, 569, 548), (548, 569, 570, 549), (549, 570, 571, 550), (550, 571, 572, 551), (551, 572, 573, 552), (552, 573, 574, 553), (553, 574, 575, 554), (554, 575, 576, 555), (555, 576, 577, 556), (556, 577, 578, 557), (557, 578, 579, 558), (558, 579, 580, 559), (559, 580, 581, 560), (560, 581, 582, 561), (561, 582, 583, 562), (562, 583, 584, 563), (563, 584, 585, 564), (564, 585, 586, 565), (565, 586, 587, 566), (567, 588, 589, 568), (568, 589, 590, 569), (569, 590, 591, 570), (570, 591, 592, 571), (571, 592, 593, 572), (572, 593, 594, 573), (573, 594, 595, 574), (574, 595, 596, 575), (575, 596, 597, 576), (576, 597, 598, 577), (577, 598, 599, 578), (578, 599, 600, 579), (579, 600, 601, 580), (580, 601, 602, 581), (581, 602, 603, 582), (582, 603, 604, 583), (583, 604, 605, 584), (584, 605, 606, 585), (585, 606, 607, 586), (586, 607, 608, 587), (588, 609, 610, 589), (589, 610, 611, 590), (590, 611, 612, 591), (591, 612, 613, 592), (592, 613, 614, 593), (593, 614, 615, 594), (594, 615, 616, 595), (595, 616, 617, 596), (596, 617, 618, 597), (597, 618, 619, 598), (598, 619, 620, 599), (599, 620, 621, 600), (600, 621, 622, 601), (601, 622, 623, 602), (602, 623, 624, 603), (603, 624, 625, 604), (604, 625, 626, 605), (605, 626, 627, 606), (606, 627, 628, 607), (607, 628, 629, 608), (609, 630, 631, 610), (610, 631, 632, 611), (611, 632, 633, 612), (612, 633, 634, 613), (613, 634, 635, 614), (614, 635, 636, 615), (615, 636, 637, 616), (616, 637, 638, 617), (617, 638, 639, 618), (618, 639, 640, 619), (619, 640, 641, 620), (620, 641, 642, 621), (621, 642, 643, 622), (622, 643, 644, 623), (623, 644, 645, 624), (624, 645, 646, 625), (625, 646, 647, 626), (626, 647, 648, 627), (627, 648, 649, 628), (628, 649, 650, 629), (630, 651, 652, 631), (631, 652, 653, 632), (632, 653, 654, 633), (633, 654, 655, 634), (634, 655, 656, 635), (635, 656, 657, 636), (636, 657, 658, 637), (637, 658, 659, 638), (638, 659, 660, 639), (639, 660, 661, 640), (640, 661, 662, 641), (641, 662, 663, 642), (642, 663, 664, 643), (643, 664, 665, 644), (644, 665, 666, 645), (645, 666, 667, 646), (646, 667, 668, 647), (647, 668, 669, 648), (648, 669, 670, 649), (649, 670, 671, 650), (651, 672, 673, 652), (652, 673, 674, 653), (653, 674, 675, 654), (654, 675, 676, 655), (655, 676, 677, 656), (656, 677, 678, 657), (657, 678, 679, 658), (658, 679, 680, 659), (659, 680, 681, 660), (660, 681, 682, 661), (661, 682, 683, 662), (662, 683, 684, 663), (663, 684, 685, 664), (664, 685, 686, 665), (665, 686, 687, 666), (666, 687, 688, 667), (667, 688, 689, 668), (668, 689, 690, 669), (669, 690, 691, 670), (670, 691, 692, 671), (672, 693, 694, 673), (673, 694, 695, 674), (674, 695, 696, 675), (675, 696, 697, 676), (676, 697, 698, 677), (677, 698, 699, 678), (678, 699, 700, 679), (679, 700, 701, 680), (680, 701, 702, 681), (681, 702, 703, 682), (682, 703, 704, 683), (683, 704, 705, 684), (684, 705, 706, 685), (685, 706, 707, 686), (686, 707, 708, 687), (687, 708, 709, 688), (688, 709, 710, 689), (689, 710, 711, 690), (690, 711, 712, 691), (691, 712, 713, 692), (693, 714, 715, 694), (694, 715, 716, 695), (695, 716, 717, 696), (696, 717, 718, 697), (697, 718, 719, 698), (698, 719, 720, 699), (699, 720, 721, 700), (700, 721, 722, 701), (701, 722, 723, 702), (702, 723, 724, 703), (703, 724, 725, 704), (704, 725, 726, 705), (705, 726, 727, 706), (706, 727, 728, 707), (707, 728, 729, 708), (708, 729, 730, 709), (709, 730, 731, 710), (710, 731, 732, 711), (711, 732, 733, 712), (712, 733, 734, 713), (714, 735, 736, 715), (715, 736, 737, 716), (716, 737, 738, 717), (717, 738, 739, 718), (718, 739, 740, 719), (719, 740, 741, 720), (720, 741, 742, 721), (721, 742, 743, 722), (722, 743, 744, 723), (723, 744, 745, 724), (724, 745, 746, 725), (725, 746, 747, 726), (726, 747, 748, 727), (727, 748, 749, 728), (728, 749, 750, 729), (729, 750, 751, 730), (730, 751, 752, 731), (731, 752, 753, 732), (732, 753, 754, 733), (733, 754, 755, 734), (735, 756, 757, 736), (736, 757, 758, 737), (737, 758, 759, 738), (738, 759, 760, 739), (739, 760, 761, 740), (740, 761, 762, 741), (741, 762, 763, 742), (742, 763, 764, 743), (743, 764, 765, 744), (744, 765, 766, 745), (745, 766, 767, 746), (746, 767, 768, 747), (747, 768, 769, 748), (748, 769, 770, 749), (749, 770, 771, 750), (750, 771, 772, 751), (751, 772, 773, 752), (752, 773, 774, 753), (753, 774, 775, 754), (754, 775, 776, 755), (756, 777, 778, 757), (757, 778, 779, 758), (758, 779, 780, 759), (759, 780, 781, 760), (760, 781, 782, 761), (761, 782, 783, 762), (762, 783, 784, 763), (763, 784, 785, 764), (764, 785, 786, 765), (765, 786, 787, 766), (766, 787, 788, 767), (767, 788, 789, 768), (768, 789, 790, 769), (769, 790, 791, 770), (770, 791, 792, 771), (771, 792, 793, 772), (772, 793, 794, 773), (773, 794, 795, 774), (774, 795, 796, 775), (775, 796, 797, 776), (777, 798, 799, 778), (778, 799, 800, 779), (779, 800, 801, 780), (780, 801, 802, 781), (781, 802, 803, 782), (782, 803, 804, 783), (783, 804, 805, 784), (784, 805, 806, 785), (785, 806, 807, 786), (786, 807, 808, 787), (787, 808, 809, 788), (788, 809, 810, 789), (789, 810, 811, 790), (790, 811, 812, 791), (791, 812, 813, 792), (792, 813, 814, 793), (793, 814, 815, 794), (794, 815, 816, 795), (795, 816, 817, 796), (796, 817, 818, 797), (798, 819, 820, 799), (799, 820, 821, 800), (800, 821, 822, 801), (801, 822, 823, 802), (802, 823, 824, 803), (803, 824, 825, 804), (804, 825, 826, 805), (805, 826, 827, 806), (806, 827, 828, 807), (807, 828, 829, 808), (808, 829, 830, 809), (809, 830, 831, 810), (810, 831, 832, 811), (811, 832, 833, 812), (812, 833, 834, 813), (813, 834, 835, 814), (814, 835, 836, 815), (815, 836, 837, 816), (816, 837, 838, 817), (817, 838, 839, 818), (819, 840, 841, 820), (820, 841, 842, 821), (821, 842, 843, 822), (822, 843, 844, 823), (823, 844, 845, 824), (824, 845, 846, 825), (825, 846, 847, 826), (826, 847, 848, 827), (827, 848, 849, 828), (828, 849, 850, 829), (829, 850, 851, 830), (830, 851, 852, 831), (831, 852, 853, 832), (832, 853, 854, 833), (833, 854, 855, 834), (834, 855, 856, 835), (835, 856, 857, 836), (836, 857, 858, 837), (837, 858, 859, 838), (838, 859, 860, 839), (840, 861, 862, 841), (841, 862, 863, 842), (842, 863, 864, 843), (843, 864, 865, 844), (844, 865, 866, 845), (845, 866, 867, 846), (846, 867, 868, 847), (847, 868, 869, 848), (848, 869, 870, 849), (849, 870, 871, 850), (850, 871, 872, 851), (851, 872, 873, 852), (852, 873, 874, 853), (853, 874, 875, 854), (854, 875, 876, 855), (855, 876, 877, 856), (856, 877, 878, 857), (857, 878, 879, 858), (858, 879, 880, 859), (859, 880, 881, 860), (436, 877, 876, 435), (168, 609, 588, 147), (423, 864, 863, 422), (335, 776, 797, 356), (6, 447, 448, 7), (15, 456, 457, 16), (188, 629, 650, 209), (437, 878, 877, 436), (424, 865, 864, 423), (357, 798, 777, 336), (41, 482, 503, 62), (7, 448, 449, 8), (210, 651, 630, 189), (377, 818, 839, 398), (438, 879, 878, 437), (16, 457, 458, 17), (425, 866, 865, 424), (63, 504, 483, 42), (230, 671, 692, 251), (399, 840, 819, 378), (439, 880, 879, 438), (83, 524, 545, 104), (426, 867, 866, 425), (8, 449, 450, 9), (252, 693, 672, 231), (419, 860, 881, 440), (17, 458, 459, 18), (21, 462, 441, 0), (440, 881, 880, 439), (105, 546, 525, 84), (427, 868, 867, 426), (272, 713, 734, 293), (0, 441, 442, 1), (9, 450, 451, 10), (125, 566, 587, 146), (18, 459, 460, 19), (428, 869, 868, 427), (294, 735, 714, 273), (1, 442, 443, 2), (147, 588, 567, 126), (314, 755, 776, 335), (429, 870, 869, 428), (10, 451, 452, 11), (167, 608, 629, 188), (19, 460, 461, 20), (336, 777, 756, 315), (20, 461, 482, 41), (430, 871, 870, 429), (2, 443, 444, 3), (189, 630, 609, 168), (356, 797, 818, 377), (11, 452, 453, 12), (42, 483, 462, 21), (431, 872, 871, 430), (209, 650, 671, 230), (378, 819, 798, 357), (3, 444, 445, 4), (62, 503, 524, 83), (432, 873, 872, 431), (231, 672, 651, 210), (12, 453, 454, 13), (398, 839, 860, 419), (84, 525, 504, 63), (251, 692, 713, 272), (433, 874, 873, 432), (420, 861, 840, 399), (4, 445, 446, 5), (104, 545, 566, 125), (13, 454, 455, 14), (273, 714, 693, 252), (434, 875, 874, 433), (421, 862, 861, 420), (126, 567, 546, 105), (293, 734, 755, 314), (5, 446, 447, 6), (435, 876, 875, 434), (14, 455, 456, 15), (146, 587, 608, 167), (422, 863, 862, 421), (315, 756, 735, 294)])
_uv = me_grid.uv_layers.new(name='UVMap')
_uv.uv.foreach_set('vector', [0.0, 0.0, 0.05, 0.0, 0.05, 0.05, 0.0, 0.05, 0.05, 0.0, 0.1, 0.0, 0.1, 0.05, 0.05, 0.05, 0.1, 0.0, 0.15, 0.0, 0.15, 0.05, 0.1, 0.05, 0.15, 0.0, 0.2, 0.0, 0.2, 0.05, 0.15, 0.05, 0.2, 0.0, 0.25, 0.0, 0.25, 0.05, 0.2, 0.05, 0.25, 0.0, 0.3, 0.0, 0.3, 0.05, 0.25, 0.05, 0.3, 0.0, 0.35, 0.0, 0.35, 0.05, 0.3, 0.05, 0.35, 0.0, 0.4, 0.0, 0.4, 0.05, 0.35, 0.05, 0.4, 0.0, 0.45, 0.0, 0.45, 0.05, 0.4, 0.05, 0.45, 0.0, 0.5, 0.0, 0.5, 0.05, 0.45, 0.05, 0.5, 0.0, 0.55, 0.0, 0.55, 0.05, 0.5, 0.05, 0.55, 0.0, 0.6, 0.0, 0.6, 0.05, 0.55, 0.05, 0.6, 0.0, 0.65, 0.0, 0.65, 0.05, 0.6, 0.05, 0.65, 0.0, 0.7, 0.0, 0.7, 0.05, 0.65, 0.05, 0.7, 0.0, 0.75, 0.0, 0.75, 0.05, 0.7, 0.05, 0.75, 0.0, 0.8, 0.0, 0.8, 0.05, 0.75, 0.05, 0.8, 0.0, 0.85, 0.0, 0.85, 0.05, 0.8, 0.05, 0.85, 0.0, 0.9, 0.0, 0.9, 0.05, 0.85, 0.05, 0.9, 0.0, 0.95, 0.0, 0.95, 0.05, 0.9, 0.05, 0.95, 0.0, 1.0, 0.0, 1.0, 0.05, 0.95, 0.05, 0.0, 0.05, 0.05, 0.05, 0.05, 0.1, 0.0, 0.1, 0.05, 0.05, 0.1, 0.05, 0.1, 0.1, 0.05, 0.1, 0.1, 0.05, 0.15, 0.05, 0.15, 0.1, 0.1, 0.1, 0.15, 0.05, 0.2, 0.05, 0.2, 0.1, 0.15, 0.1, 0.2, 0.05, 0.25, 0.05, 0.25, 0.1, 0.2, 0.1, 0.25, 0.05, 0.3, 0.05, 0.3, 0.1, 0.25, 0.1, 0.3, 0.05, 0.35, 0.05, 0.35, 0.1, 0.3, 0.1, 0.35, 0.05, 0.4, 0.05, 0.4, 0.1, 0.35, 0.1, 0.4, 0.05, 0.45, 0.05, 0.45, 0.1, 0.4, 0.1, 0.45, 0.05, 0.5, 0.05, 0.5, 0.1, 0.45, 0.1, 0.5, 0.05, 0.55, 0.05, 0.55, 0.1, 0.5, 0.1, 0.55, 0.05, 0.6, 0.05, 0.6, 0.1, 0.55, 0.1, 0.6, 0.05, 0.65, 0.05, 0.65, 0.1, 0.6, 0.1, 0.65, 0.05, 0.7, 0.05, 0.7, 0.1, 0.65, 0.1, 0.7, 0.05, 0.75, 0.05, 0.75, 0.1, 0.7, 0.1, 0.75, 0.05, 0.8, 0.05, 0.8, 0.1, 0.75, 0.1, 0.8, 0.05, 0.85, 0.05, 0.85, 0.1, 0.8, 0.1, 0.85, 0.05, 0.9, 0.05, 0.9, 0.1, 0.85, 0.1, 0.9, 0.05, 0.95, 0.05, 0.95, 0.1, 0.9, 0.1, 0.95, 0.05, 1.0, 0.05, 1.0, 0.1, 0.95, 0.1, 0.0, 0.1, 0.05, 0.1, 0.05, 0.15, 0.0, 0.15, 0.05, 0.1, 0.1, 0.1, 0.1, 0.15, 0.05, 0.15, 0.1, 0.1, 0.15, 0.1, 0.15, 0.15, 0.1, 0.15, 0.15, 0.1, 0.2, 0.1, 0.2, 0.15, 0.15, 0.15, 0.2, 0.1, 0.25, 0.1, 0.25, 0.15, 0.2, 0.15, 0.25, 0.1, 0.3, 0.1, 0.3, 0.15, 0.25, 0.15, 0.3, 0.1, 0.35, 0.1, 0.35, 0.15, 0.3, 0.15, 0.35, 0.1, 0.4, 0.1, 0.4, 0.15, 0.35, 0.15, 0.4, 0.1, 0.45, 0.1, 0.45, 0.15, 0.4, 0.15, 0.45, 0.1, 0.5, 0.1, 0.5, 0.15, 0.45, 0.15, 0.5, 0.1, 0.55, 0.1, 0.55, 0.15, 0.5, 0.15, 0.55, 0.1, 0.6, 0.1, 0.6, 0.15, 0.55, 0.15, 0.6, 0.1, 0.65, 0.1, 0.65, 0.15, 0.6, 0.15, 0.65, 0.1, 0.7, 0.1, 0.7, 0.15, 0.65, 0.15, 0.7, 0.1, 0.75, 0.1, 0.75, 0.15, 0.7, 0.15, 0.75, 0.1, 0.8, 0.1, 0.8, 0.15, 0.75, 0.15, 0.8, 0.1, 0.85, 0.1, 0.85, 0.15, 0.8, 0.15, 0.85, 0.1, 0.9, 0.1, 0.9, 0.15, 0.85, 0.15, 0.9, 0.1, 0.95, 0.1, 0.95, 0.15, 0.9, 0.15, 0.95, 0.1, 1.0, 0.1, 1.0, 0.15, 0.95, 0.15, 0.0, 0.15, 0.05, 0.15, 0.05, 0.2, 0.0, 0.2, 0.05, 0.15, 0.1, 0.15, 0.1, 0.2, 0.05, 0.2, 0.1, 0.15, 0.15, 0.15, 0.15, 0.2, 0.1, 0.2, 0.15, 0.15, 0.2, 0.15, 0.2, 0.2, 0.15, 0.2, 0.2, 0.15, 0.25, 0.15, 0.25, 0.2, 0.2, 0.2, 0.25, 0.15, 0.3, 0.15, 0.3, 0.2, 0.25, 0.2, 0.3, 0.15, 0.35, 0.15, 0.35, 0.2, 0.3, 0.2, 0.35, 0.15, 0.4, 0.15, 0.4, 0.2, 0.35, 0.2, 0.4, 0.15, 0.45, 0.15, 0.45, 0.2, 0.4, 0.2, 0.45, 0.15, 0.5, 0.15, 0.5, 0.2, 0.45, 0.2, 0.5, 0.15, 0.55, 0.15, 0.55, 0.2, 0.5, 0.2, 0.55, 0.15, 0.6, 0.15, 0.6, 0.2, 0.55, 0.2, 0.6, 0.15, 0.65, 0.15, 0.65, 0.2, 0.6, 0.2, 0.65, 0.15, 0.7, 0.15, 0.7, 0.2, 0.65, 0.2, 0.7, 0.15, 0.75, 0.15, 0.75, 0.2, 0.7, 0.2, 0.75, 0.15, 0.8, 0.15, 0.8, 0.2, 0.75, 0.2, 0.8, 0.15, 0.85, 0.15, 0.85, 0.2, 0.8, 0.2, 0.85, 0.15, 0.9, 0.15, 0.9, 0.2, 0.85, 0.2, 0.9, 0.15, 0.95, 0.15, 0.95, 0.2, 0.9, 0.2, 0.95, 0.15, 1.0, 0.15, 1.0, 0.2, 0.95, 0.2, 0.0, 0.2, 0.05, 0.2, 0.05, 0.25, 0.0, 0.25, 0.05, 0.2, 0.1, 0.2, 0.1, 0.25, 0.05, 0.25, 0.1, 0.2, 0.15, 0.2, 0.15, 0.25, 0.1, 0.25, 0.15, 0.2, 0.2, 0.2, 0.2, 0.25, 0.15, 0.25, 0.2, 0.2, 0.25, 0.2, 0.25, 0.25, 0.2, 0.25, 0.25, 0.2, 0.3, 0.2, 0.3, 0.25, 0.25, 0.25, 0.3, 0.2, 0.35, 0.2, 0.35, 0.25, 0.3, 0.25, 0.35, 0.2, 0.4, 0.2, 0.4, 0.25, 0.35, 0.25, 0.4, 0.2, 0.45, 0.2, 0.45, 0.25, 0.4, 0.25, 0.45, 0.2, 0.5, 0.2, 0.5, 0.25, 0.45, 0.25, 0.5, 0.2, 0.55, 0.2, 0.55, 0.25, 0.5, 0.25, 0.55, 0.2, 0.6, 0.2, 0.6, 0.25, 0.55, 0.25, 0.6, 0.2, 0.65, 0.2, 0.65, 0.25, 0.6, 0.25, 0.65, 0.2, 0.7, 0.2, 0.7, 0.25, 0.65, 0.25, 0.7, 0.2, 0.75, 0.2, 0.75, 0.25, 0.7, 0.25, 0.75, 0.2, 0.8, 0.2, 0.8, 0.25, 0.75, 0.25, 0.8, 0.2, 0.85, 0.2, 0.85, 0.25, 0.8, 0.25, 0.85, 0.2, 0.9, 0.2, 0.9, 0.25, 0.85, 0.25, 0.9, 0.2, 0.95, 0.2, 0.95, 0.25, 0.9, 0.25, 0.95, 0.2, 1.0, 0.2, 1.0, 0.25, 0.95, 0.25, 0.0, 0.25, 0.05, 0.25, 0.05, 0.3, 0.0, 0.3, 0.05, 0.25, 0.1, 0.25, 0.1, 0.3, 0.05, 0.3, 0.1, 0.25, 0.15, 0.25, 0.15, 0.3, 0.1, 0.3, 0.15, 0.25, 0.2, 0.25, 0.2, 0.3, 0.15, 0.3, 0.2, 0.25, 0.25, 0.25, 0.25, 0.3, 0.2, 0.3, 0.25, 0.25, 0.3, 0.25, 0.3, 0.3, 0.25, 0.3, 0.3, 0.25, 0.35, 0.25, 0.35, 0.3, 0.3, 0.3, 0.35, 0.25, 0.4, 0.25, 0.4, 0.3, 0.35, 0.3, 0.4, 0.25, 0.45, 0.25, 0.45, 0.3, 0.4, 0.3, 0.45, 0.25, 0.5, 0.25, 0.5, 0.3, 0.45, 0.3, 0.5, 0.25, 0.55, 0.25, 0.55, 0.3, 0.5, 0.3, 0.55, 0.25, 0.6, 0.25, 0.6, 0.3, 0.55, 0.3, 0.6, 0.25, 0.65, 0.25, 0.65, 0.3, 0.6, 0.3, 0.65, 0.25, 0.7, 0.25, 0.7, 0.3, 0.65, 0.3, 0.7, 0.25, 0.75, 0.25, 0.75, 0.3, 0.7, 0.3, 0.75, 0.25, 0.8, 0.25, 0.8, 0.3, 0.75, 0.3, 0.8, 0.25, 0.85, 0.25, 0.85, 0.3, 0.8, 0.3, 0.85, 0.25, 0.9, 0.25, 0.9, 0.3, 0.85, 0.3, 0.9, 0.25, 0.95, 0.25, 0.95, 0.3, 0.9, 0.3, 0.95, 0.25, 1.0, 0.25, 1.0, 0.3, 0.95, 0.3, 0.0, 0.3, 0.05, 0.3, 0.05, 0.35, 0.0, 0.35, 0.05, 0.3, 0.1, 0.3, 0.1, 0.35, 0.05, 0.35, 0.1, 0.3, 0.15, 0.3, 0.15, 0.35, 0.1, 0.35, 0.15, 0.3, 0.2, 0.3, 0.2, 0.35, 0.15, 0.35, 0.2, 0.3, 0.25, 0.3, 0.25, 0.35, 0.2, 0.35, 0.25, 0.3, 0.3, 0.3, 0.3, 0.35, 0.25, 0.35, 0.3, 0.3, 0.35, 0.3, 0.35, 0.35, 0.3, 0.35, 0.35, 0.3, 0.4, 0.3, 0.4, 0.35, 0.35, 0.35, 0.4, 0.3, 0.45, 0.3, 0.45, 0.35, 0.4, 0.35, 0.45, 0.3, 0.5, 0.3, 0.5, 0.35, 0.45, 0.35, 0.5, 0.3, 0.55, 0.3, 0.55, 0.35, 0.5, 0.35, 0.55, 0.3, 0.6, 0.3, 0.6, 0.35, 0.55, 0.35, 0.6, 0.3, 0.65, 0.3, 0.65, 0.35, 0.6, 0.35, 0.65, 0.3, 0.7, 0.3, 0.7, 0.35, 0.65, 0.35, 0.7, 0.3, 0.75, 0.3, 0.75, 0.35, 0.7, 0.35, 0.75, 0.3, 0.8, 0.3, 0.8, 0.35, 0.75, 0.35, 0.8, 0.3, 0.85, 0.3, 0.85, 0.35, 0.8, 0.35, 0.85, 0.3, 0.9, 0.3, 0.9, 0.35, 0.85, 0.35, 0.9, 0.3, 0.95, 0.3, 0.95, 0.35, 0.9, 0.35, 0.95, 0.3, 1.0, 0.3, 1.0, 0.35, 0.95, 0.35, 0.0, 0.35, 0.05, 0.35, 0.05, 0.4, 0.0, 0.4, 0.05, 0.35, 0.1, 0.35, 0.1, 0.4, 0.05, 0.4, 0.1, 0.35, 0.15, 0.35, 0.15, 0.4, 0.1, 0.4, 0.15, 0.35, 0.2, 0.35, 0.2, 0.4, 0.15, 0.4, 0.2, 0.35, 0.25, 0.35, 0.25, 0.4, 0.2, 0.4, 0.25, 0.35, 0.3, 0.35, 0.3, 0.4, 0.25, 0.4, 0.3, 0.35, 0.35, 0.35, 0.35, 0.4, 0.3, 0.4, 0.35, 0.35, 0.4, 0.35, 0.4, 0.4, 0.35, 0.4, 0.4, 0.35, 0.45, 0.35, 0.45, 0.4, 0.4, 0.4, 0.45, 0.35, 0.5, 0.35, 0.5, 0.4, 0.45, 0.4, 0.5, 0.35, 0.55, 0.35, 0.55, 0.4, 0.5, 0.4, 0.55, 0.35, 0.6, 0.35, 0.6, 0.4, 0.55, 0.4, 0.6, 0.35, 0.65, 0.35, 0.65, 0.4, 0.6, 0.4, 0.65, 0.35, 0.7, 0.35, 0.7, 0.4, 0.65, 0.4, 0.7, 0.35, 0.75, 0.35, 0.75, 0.4, 0.7, 0.4, 0.75, 0.35, 0.8, 0.35, 0.8, 0.4, 0.75, 0.4, 0.8, 0.35, 0.85, 0.35, 0.85, 0.4, 0.8, 0.4, 0.85, 0.35, 0.9, 0.35, 0.9, 0.4, 0.85, 0.4, 0.9, 0.35, 0.95, 0.35, 0.95, 0.4, 0.9, 0.4, 0.95, 0.35, 1.0, 0.35, 1.0, 0.4, 0.95, 0.4, 0.0, 0.4, 0.05, 0.4, 0.05, 0.45, 0.0, 0.45, 0.05, 0.4, 0.1, 0.4, 0.1, 0.45, 0.05, 0.45, 0.1, 0.4, 0.15, 0.4, 0.15, 0.45, 0.1, 0.45, 0.15, 0.4, 0.2, 0.4, 0.2, 0.45, 0.15, 0.45, 0.2, 0.4, 0.25, 0.4, 0.25, 0.45, 0.2, 0.45, 0.25, 0.4, 0.3, 0.4, 0.3, 0.45, 0.25, 0.45, 0.3, 0.4, 0.35, 0.4, 0.35, 0.45, 0.3, 0.45, 0.35, 0.4, 0.4, 0.4, 0.4, 0.45, 0.35, 0.45, 0.4, 0.4, 0.45, 0.4, 0.45, 0.45, 0.4, 0.45, 0.45, 0.4, 0.5, 0.4, 0.5, 0.45, 0.45, 0.45, 0.5, 0.4, 0.55, 0.4, 0.55, 0.45, 0.5, 0.45, 0.55, 0.4, 0.6, 0.4, 0.6, 0.45, 0.55, 0.45, 0.6, 0.4, 0.65, 0.4, 0.65, 0.45, 0.6, 0.45, 0.65, 0.4, 0.7, 0.4, 0.7, 0.45, 0.65, 0.45, 0.7, 0.4, 0.75, 0.4, 0.75, 0.45, 0.7, 0.45, 0.75, 0.4, 0.8, 0.4, 0.8, 0.45, 0.75, 0.45, 0.8, 0.4, 0.85, 0.4, 0.85, 0.45, 0.8, 0.45, 0.85, 0.4, 0.9, 0.4, 0.9, 0.45, 0.85, 0.45, 0.9, 0.4, 0.95, 0.4, 0.95, 0.45, 0.9, 0.45, 0.95, 0.4, 1.0, 0.4, 1.0, 0.45, 0.95, 0.45, 0.0, 0.45, 0.05, 0.45, 0.05, 0.5, 0.0, 0.5, 0.05, 0.45, 0.1, 0.45, 0.1, 0.5, 0.05, 0.5, 0.1, 0.45, 0.15, 0.45, 0.15, 0.5, 0.1, 0.5, 0.15, 0.45, 0.2, 0.45, 0.2, 0.5, 0.15, 0.5, 0.2, 0.45, 0.25, 0.45, 0.25, 0.5, 0.2, 0.5, 0.25, 0.45, 0.3, 0.45, 0.3, 0.5, 0.25, 0.5, 0.3, 0.45, 0.35, 0.45, 0.35, 0.5, 0.3, 0.5, 0.35, 0.45, 0.4, 0.45, 0.4, 0.5, 0.35, 0.5, 0.4, 0.45, 0.45, 0.45, 0.45, 0.5, 0.4, 0.5, 0.45, 0.45, 0.5, 0.45, 0.5, 0.5, 0.45, 0.5, 0.5, 0.45, 0.55, 0.45, 0.55, 0.5, 0.5, 0.5, 0.55, 0.45, 0.6, 0.45, 0.6, 0.5, 0.55, 0.5, 0.6, 0.45, 0.65, 0.45, 0.65, 0.5, 0.6, 0.5, 0.65, 0.45, 0.7, 0.45, 0.7, 0.5, 0.65, 0.5, 0.7, 0.45, 0.75, 0.45, 0.75, 0.5, 0.7, 0.5, 0.75, 0.45, 0.8, 0.45, 0.8, 0.5, 0.75, 0.5, 0.8, 0.45, 0.85, 0.45, 0.85, 0.5, 0.8, 0.5, 0.85, 0.45, 0.9, 0.45, 0.9, 0.5, 0.85, 0.5, 0.9, 0.45, 0.95, 0.45, 0.95, 0.5, 0.9, 0.5, 0.95, 0.45, 1.0, 0.45, 1.0, 0.5, 0.95, 0.5, 0.0, 0.5, 0.05, 0.5, 0.05, 0.55, 0.0, 0.55, 0.05, 0.5, 0.1, 0.5, 0.1, 0.55, 0.05, 0.55, 0.1, 0.5, 0.15, 0.5, 0.15, 0.55, 0.1, 0.55, 0.15, 0.5, 0.2, 0.5, 0.2, 0.55, 0.15, 0.55, 0.2, 0.5, 0.25, 0.5, 0.25, 0.55, 0.2, 0.55, 0.25, 0.5, 0.3, 0.5, 0.3, 0.55, 0.25, 0.55, 0.3, 0.5, 0.35, 0.5, 0.35, 0.55, 0.3, 0.55, 0.35, 0.5, 0.4, 0.5, 0.4, 0.55, 0.35, 0.55, 0.4, 0.5, 0.45, 0.5, 0.45, 0.55, 0.4, 0.55, 0.45, 0.5, 0.5, 0.5, 0.5, 0.55, 0.45, 0.55, 0.5, 0.5, 0.55, 0.5, 0.55, 0.55, 0.5, 0.55, 0.55, 0.5, 0.6, 0.5, 0.6, 0.55, 0.55, 0.55, 0.6, 0.5, 0.65, 0.5, 0.65, 0.55, 0.6, 0.55, 0.65, 0.5, 0.7, 0.5, 0.7, 0.55, 0.65, 0.55, 0.7, 0.5, 0.75, 0.5, 0.75, 0.55, 0.7, 0.55, 0.75, 0.5, 0.8, 0.5, 0.8, 0.55, 0.75, 0.55, 0.8, 0.5, 0.85, 0.5, 0.85, 0.55, 0.8, 0.55, 0.85, 0.5, 0.9, 0.5, 0.9, 0.55, 0.85, 0.55, 0.9, 0.5, 0.95, 0.5, 0.95, 0.55, 0.9, 0.55, 0.95, 0.5, 1.0, 0.5, 1.0, 0.55, 0.95, 0.55, 0.0, 0.55, 0.05, 0.55, 0.05, 0.6, 0.0, 0.6, 0.05, 0.55, 0.1, 0.55, 0.1, 0.6, 0.05, 0.6, 0.1, 0.55, 0.15, 0.55, 0.15, 0.6, 0.1, 0.6, 0.15, 0.55, 0.2, 0.55, 0.2, 0.6, 0.15, 0.6, 0.2, 0.55, 0.25, 0.55, 0.25, 0.6, 0.2, 0.6, 0.25, 0.55, 0.3, 0.55, 0.3, 0.6, 0.25, 0.6, 0.3, 0.55, 0.35, 0.55, 0.35, 0.6, 0.3, 0.6, 0.35, 0.55, 0.4, 0.55, 0.4, 0.6, 0.35, 0.6, 0.4, 0.55, 0.45, 0.55, 0.45, 0.6, 0.4, 0.6, 0.45, 0.55, 0.5, 0.55, 0.5, 0.6, 0.45, 0.6, 0.5, 0.55, 0.55, 0.55, 0.55, 0.6, 0.5, 0.6, 0.55, 0.55, 0.6, 0.55, 0.6, 0.6, 0.55, 0.6, 0.6, 0.55, 0.65, 0.55, 0.65, 0.6, 0.6, 0.6, 0.65, 0.55, 0.7, 0.55, 0.7, 0.6, 0.65, 0.6, 0.7, 0.55, 0.75, 0.55, 0.75, 0.6, 0.7, 0.6, 0.75, 0.55, 0.8, 0.55, 0.8, 0.6, 0.75, 0.6, 0.8, 0.55, 0.85, 0.55, 0.85, 0.6, 0.8, 0.6, 0.85, 0.55, 0.9, 0.55, 0.9, 0.6, 0.85, 0.6, 0.9, 0.55, 0.95, 0.55, 0.95, 0.6, 0.9, 0.6, 0.95, 0.55, 1.0, 0.55, 1.0, 0.6, 0.95, 0.6, 0.0, 0.6, 0.05, 0.6, 0.05, 0.65, 0.0, 0.65, 0.05, 0.6, 0.1, 0.6, 0.1, 0.65, 0.05, 0.65, 0.1, 0.6, 0.15, 0.6, 0.15, 0.65, 0.1, 0.65, 0.15, 0.6, 0.2, 0.6, 0.2, 0.65, 0.15, 0.65, 0.2, 0.6, 0.25, 0.6, 0.25, 0.65, 0.2, 0.65, 0.25, 0.6, 0.3, 0.6, 0.3, 0.65, 0.25, 0.65, 0.3, 0.6, 0.35, 0.6, 0.35, 0.65, 0.3, 0.65, 0.35, 0.6, 0.4, 0.6, 0.4, 0.65, 0.35, 0.65, 0.4, 0.6, 0.45, 0.6, 0.45, 0.65, 0.4, 0.65, 0.45, 0.6, 0.5, 0.6, 0.5, 0.65, 0.45, 0.65, 0.5, 0.6, 0.55, 0.6, 0.55, 0.65, 0.5, 0.65, 0.55, 0.6, 0.6, 0.6, 0.6, 0.65, 0.55, 0.65, 0.6, 0.6, 0.65, 0.6, 0.65, 0.65, 0.6, 0.65, 0.65, 0.6, 0.7, 0.6, 0.7, 0.65, 0.65, 0.65, 0.7, 0.6, 0.75, 0.6, 0.75, 0.65, 0.7, 0.65, 0.75, 0.6, 0.8, 0.6, 0.8, 0.65, 0.75, 0.65, 0.8, 0.6, 0.85, 0.6, 0.85, 0.65, 0.8, 0.65, 0.85, 0.6, 0.9, 0.6, 0.9, 0.65, 0.85, 0.65, 0.9, 0.6, 0.95, 0.6, 0.95, 0.65, 0.9, 0.65, 0.95, 0.6, 1.0, 0.6, 1.0, 0.65, 0.95, 0.65, 0.0, 0.65, 0.05, 0.65, 0.05, 0.7, 0.0, 0.7, 0.05, 0.65, 0.1, 0.65, 0.1, 0.7, 0.05, 0.7, 0.1, 0.65, 0.15, 0.65, 0.15, 0.7, 0.1, 0.7, 0.15, 0.65, 0.2, 0.65, 0.2, 0.7, 0.15, 0.7, 0.2, 0.65, 0.25, 0.65, 0.25, 0.7, 0.2, 0.7, 0.25, 0.65, 0.3, 0.65, 0.3, 0.7, 0.25, 0.7, 0.3, 0.65, 0.35, 0.65, 0.35, 0.7, 0.3, 0.7, 0.35, 0.65, 0.4, 0.65, 0.4, 0.7, 0.35, 0.7, 0.4, 0.65, 0.45, 0.65, 0.45, 0.7, 0.4, 0.7, 0.45, 0.65, 0.5, 0.65, 0.5, 0.7, 0.45, 0.7, 0.5, 0.65, 0.55, 0.65, 0.55, 0.7, 0.5, 0.7, 0.55, 0.65, 0.6, 0.65, 0.6, 0.7, 0.55, 0.7, 0.6, 0.65, 0.65, 0.65, 0.65, 0.7, 0.6, 0.7, 0.65, 0.65, 0.7, 0.65, 0.7, 0.7, 0.65, 0.7, 0.7, 0.65, 0.75, 0.65, 0.75, 0.7, 0.7, 0.7, 0.75, 0.65, 0.8, 0.65, 0.8, 0.7, 0.75, 0.7, 0.8, 0.65, 0.85, 0.65, 0.85, 0.7, 0.8, 0.7, 0.85, 0.65, 0.9, 0.65, 0.9, 0.7, 0.85, 0.7, 0.9, 0.65, 0.95, 0.65, 0.95, 0.7, 0.9, 0.7, 0.95, 0.65, 1.0, 0.65, 1.0, 0.7, 0.95, 0.7, 0.0, 0.7, 0.05, 0.7, 0.05, 0.75, 0.0, 0.75, 0.05, 0.7, 0.1, 0.7, 0.1, 0.75, 0.05, 0.75, 0.1, 0.7, 0.15, 0.7, 0.15, 0.75, 0.1, 0.75, 0.15, 0.7, 0.2, 0.7, 0.2, 0.75, 0.15, 0.75, 0.2, 0.7, 0.25, 0.7, 0.25, 0.75, 0.2, 0.75, 0.25, 0.7, 0.3, 0.7, 0.3, 0.75, 0.25, 0.75, 0.3, 0.7, 0.35, 0.7, 0.35, 0.75, 0.3, 0.75, 0.35, 0.7, 0.4, 0.7, 0.4, 0.75, 0.35, 0.75, 0.4, 0.7, 0.45, 0.7, 0.45, 0.75, 0.4, 0.75, 0.45, 0.7, 0.5, 0.7, 0.5, 0.75, 0.45, 0.75, 0.5, 0.7, 0.55, 0.7, 0.55, 0.75, 0.5, 0.75, 0.55, 0.7, 0.6, 0.7, 0.6, 0.75, 0.55, 0.75, 0.6, 0.7, 0.65, 0.7, 0.65, 0.75, 0.6, 0.75, 0.65, 0.7, 0.7, 0.7, 0.7, 0.75, 0.65, 0.75, 0.7, 0.7, 0.75, 0.7, 0.75, 0.75, 0.7, 0.75, 0.75, 0.7, 0.8, 0.7, 0.8, 0.75, 0.75, 0.75, 0.8, 0.7, 0.85, 0.7, 0.85, 0.75, 0.8, 0.75, 0.85, 0.7, 0.9, 0.7, 0.9, 0.75, 0.85, 0.75, 0.9, 0.7, 0.95, 0.7, 0.95, 0.75, 0.9, 0.75, 0.95, 0.7, 1.0, 0.7, 1.0, 0.75, 0.95, 0.75, 0.0, 0.75, 0.05, 0.75, 0.05, 0.8, 0.0, 0.8, 0.05, 0.75, 0.1, 0.75, 0.1, 0.8, 0.05, 0.8, 0.1, 0.75, 0.15, 0.75, 0.15, 0.8, 0.1, 0.8, 0.15, 0.75, 0.2, 0.75, 0.2, 0.8, 0.15, 0.8, 0.2, 0.75, 0.25, 0.75, 0.25, 0.8, 0.2, 0.8, 0.25, 0.75, 0.3, 0.75, 0.3, 0.8, 0.25, 0.8, 0.3, 0.75, 0.35, 0.75, 0.35, 0.8, 0.3, 0.8, 0.35, 0.75, 0.4, 0.75, 0.4, 0.8, 0.35, 0.8, 0.4, 0.75, 0.45, 0.75, 0.45, 0.8, 0.4, 0.8, 0.45, 0.75, 0.5, 0.75, 0.5, 0.8, 0.45, 0.8, 0.5, 0.75, 0.55, 0.75, 0.55, 0.8, 0.5, 0.8, 0.55, 0.75, 0.6, 0.75, 0.6, 0.8, 0.55, 0.8, 0.6, 0.75, 0.65, 0.75, 0.65, 0.8, 0.6, 0.8, 0.65, 0.75, 0.7, 0.75, 0.7, 0.8, 0.65, 0.8, 0.7, 0.75, 0.75, 0.75, 0.75, 0.8, 0.7, 0.8, 0.75, 0.75, 0.8, 0.75, 0.8, 0.8, 0.75, 0.8, 0.8, 0.75, 0.85, 0.75, 0.85, 0.8, 0.8, 0.8, 0.85, 0.75, 0.9, 0.75, 0.9, 0.8, 0.85, 0.8, 0.9, 0.75, 0.95, 0.75, 0.95, 0.8, 0.9, 0.8, 0.95, 0.75, 1.0, 0.75, 1.0, 0.8, 0.95, 0.8, 0.0, 0.8, 0.05, 0.8, 0.05, 0.85, 0.0, 0.85, 0.05, 0.8, 0.1, 0.8, 0.1, 0.85, 0.05, 0.85, 0.1, 0.8, 0.15, 0.8, 0.15, 0.85, 0.1, 0.85, 0.15, 0.8, 0.2, 0.8, 0.2, 0.85, 0.15, 0.85, 0.2, 0.8, 0.25, 0.8, 0.25, 0.85, 0.2, 0.85, 0.25, 0.8, 0.3, 0.8, 0.3, 0.85, 0.25, 0.85, 0.3, 0.8, 0.35, 0.8, 0.35, 0.85, 0.3, 0.85, 0.35, 0.8, 0.4, 0.8, 0.4, 0.85, 0.35, 0.85, 0.4, 0.8, 0.45, 0.8, 0.45, 0.85, 0.4, 0.85, 0.45, 0.8, 0.5, 0.8, 0.5, 0.85, 0.45, 0.85, 0.5, 0.8, 0.55, 0.8, 0.55, 0.85, 0.5, 0.85, 0.55, 0.8, 0.6, 0.8, 0.6, 0.85, 0.55, 0.85, 0.6, 0.8, 0.65, 0.8, 0.65, 0.85, 0.6, 0.85, 0.65, 0.8, 0.7, 0.8, 0.7, 0.85, 0.65, 0.85, 0.7, 0.8, 0.75, 0.8, 0.75, 0.85, 0.7, 0.85, 0.75, 0.8, 0.8, 0.8, 0.8, 0.85, 0.75, 0.85, 0.8, 0.8, 0.85, 0.8, 0.85, 0.85, 0.8, 0.85, 0.85, 0.8, 0.9, 0.8, 0.9, 0.85, 0.85, 0.85, 0.9, 0.8, 0.95, 0.8, 0.95, 0.85, 0.9, 0.85, 0.95, 0.8, 1.0, 0.8, 1.0, 0.85, 0.95, 0.85, 0.0, 0.85, 0.05, 0.85, 0.05, 0.9, 0.0, 0.9, 0.05, 0.85, 0.1, 0.85, 0.1, 0.9, 0.05, 0.9, 0.1, 0.85, 0.15, 0.85, 0.15, 0.9, 0.1, 0.9, 0.15, 0.85, 0.2, 0.85, 0.2, 0.9, 0.15, 0.9, 0.2, 0.85, 0.25, 0.85, 0.25, 0.9, 0.2, 0.9, 0.25, 0.85, 0.3, 0.85, 0.3, 0.9, 0.25, 0.9, 0.3, 0.85, 0.35, 0.85, 0.35, 0.9, 0.3, 0.9, 0.35, 0.85, 0.4, 0.85, 0.4, 0.9, 0.35, 0.9, 0.4, 0.85, 0.45, 0.85, 0.45, 0.9, 0.4, 0.9, 0.45, 0.85, 0.5, 0.85, 0.5, 0.9, 0.45, 0.9, 0.5, 0.85, 0.55, 0.85, 0.55, 0.9, 0.5, 0.9, 0.55, 0.85, 0.6, 0.85, 0.6, 0.9, 0.55, 0.9, 0.6, 0.85, 0.65, 0.85, 0.65, 0.9, 0.6, 0.9, 0.65, 0.85, 0.7, 0.85, 0.7, 0.9, 0.65, 0.9, 0.7, 0.85, 0.75, 0.85, 0.75, 0.9, 0.7, 0.9, 0.75, 0.85, 0.8, 0.85, 0.8, 0.9, 0.75, 0.9, 0.8, 0.85, 0.85, 0.85, 0.85, 0.9, 0.8, 0.9, 0.85, 0.85, 0.9, 0.85, 0.9, 0.9, 0.85, 0.9, 0.9, 0.85, 0.95, 0.85, 0.95, 0.9, 0.9, 0.9, 0.95, 0.85, 1.0, 0.85, 1.0, 0.9, 0.95, 0.9, 0.0, 0.9, 0.05, 0.9, 0.05, 0.95, 0.0, 0.95, 0.05, 0.9, 0.1, 0.9, 0.1, 0.95, 0.05, 0.95, 0.1, 0.9, 0.15, 0.9, 0.15, 0.95, 0.1, 0.95, 0.15, 0.9, 0.2, 0.9, 0.2, 0.95, 0.15, 0.95, 0.2, 0.9, 0.25, 0.9, 0.25, 0.95, 0.2, 0.95, 0.25, 0.9, 0.3, 0.9, 0.3, 0.95, 0.25, 0.95, 0.3, 0.9, 0.35, 0.9, 0.35, 0.95, 0.3, 0.95, 0.35, 0.9, 0.4, 0.9, 0.4, 0.95, 0.35, 0.95, 0.4, 0.9, 0.45, 0.9, 0.45, 0.95, 0.4, 0.95, 0.45, 0.9, 0.5, 0.9, 0.5, 0.95, 0.45, 0.95, 0.5, 0.9, 0.55, 0.9, 0.55, 0.95, 0.5, 0.95, 0.55, 0.9, 0.6, 0.9, 0.6, 0.95, 0.55, 0.95, 0.6, 0.9, 0.65, 0.9, 0.65, 0.95, 0.6, 0.95, 0.65, 0.9, 0.7, 0.9, 0.7, 0.95, 0.65, 0.95, 0.7, 0.9, 0.75, 0.9, 0.75, 0.95, 0.7, 0.95, 0.75, 0.9, 0.8, 0.9, 0.8, 0.95, 0.75, 0.95, 0.8, 0.9, 0.85, 0.9, 0.85, 0.95, 0.8, 0.95, 0.85, 0.9, 0.9, 0.9, 0.9, 0.95, 0.85, 0.95, 0.9, 0.9, 0.95, 0.9, 0.95, 0.95, 0.9, 0.95, 0.95, 0.9, 1.0, 0.9, 1.0, 0.95, 0.95, 0.95, 0.0, 0.95, 0.05, 0.95, 0.05, 1.0, 0.0, 1.0, 0.05, 0.95, 0.1, 0.95, 0.1, 1.0, 0.05, 1.0, 0.1, 0.95, 0.15, 0.95, 0.15, 1.0, 0.1, 1.0, 0.15, 0.95, 0.2, 0.95, 0.2, 1.0, 0.15, 1.0, 0.2, 0.95, 0.25, 0.95, 0.25, 1.0, 0.2, 1.0, 0.25, 0.95, 0.3, 0.95, 0.3, 1.0, 0.25, 1.0, 0.3, 0.95, 0.35, 0.95, 0.35, 1.0, 0.3, 1.0, 0.35, 0.95, 0.4, 0.95, 0.4, 1.0, 0.35, 1.0, 0.4, 0.95, 0.45, 0.95, 0.45, 1.0, 0.4, 1.0, 0.45, 0.95, 0.5, 0.95, 0.5, 1.0, 0.45, 1.0, 0.5, 0.95, 0.55, 0.95, 0.55, 1.0, 0.5, 1.0, 0.55, 0.95, 0.6, 0.95, 0.6, 1.0, 0.55, 1.0, 0.6, 0.95, 0.65, 0.95, 0.65, 1.0, 0.6, 1.0, 0.65, 0.95, 0.7, 0.95, 0.7, 1.0, 0.65, 1.0, 0.7, 0.95, 0.75, 0.95, 0.75, 1.0, 0.7, 1.0, 0.75, 0.95, 0.8, 0.95, 0.8, 1.0, 0.75, 1.0, 0.8, 0.95, 0.85, 0.95, 0.85, 1.0, 0.8, 1.0, 0.85, 0.95, 0.9, 0.95, 0.9, 1.0, 0.85, 1.0, 0.9, 0.95, 0.95, 0.95, 0.95, 1.0, 0.9, 1.0, 0.95, 0.95, 1.0, 0.95, 1.0, 1.0, 0.95, 1.0, 0.0, 0.0, 0.0, 0.05, 0.05, 0.05, 0.05, 0.0, 0.05, 0.0, 0.05, 0.05, 0.1, 0.05, 0.1, 0.0, 0.1, 0.0, 0.1, 0.05, 0.15, 0.05, 0.15, 0.0, 0.15, 0.0, 0.15, 0.05, 0.2, 0.05, 0.2, 0.0, 0.2, 0.0, 0.2, 0.05, 0.25, 0.05, 0.25, 0.0, 0.25, 0.0, 0.25, 0.05, 0.3, 0.05, 0.3, 0.0, 0.3, 0.0, 0.3, 0.05, 0.35, 0.05, 0.35, 0.0, 0.35, 0.0, 0.35, 0.05, 0.4, 0.05, 0.4, 0.0, 0.4, 0.0, 0.4, 0.05, 0.45, 0.05, 0.45, 0.0, 0.45, 0.0, 0.45, 0.05, 0.5, 0.05, 0.5, 0.0, 0.5, 0.0, 0.5, 0.05, 0.55, 0.05, 0.55, 0.0, 0.55, 0.0, 0.55, 0.05, 0.6, 0.05, 0.6, 0.0, 0.6, 0.0, 0.6, 0.05, 0.65, 0.05, 0.65, 0.0, 0.65, 0.0, 0.65, 0.05, 0.7, 0.05, 0.7, 0.0, 0.7, 0.0, 0.7, 0.05, 0.75, 0.05, 0.75, 0.0, 0.75, 0.0, 0.75, 0.05, 0.8, 0.05, 0.8, 0.0, 0.8, 0.0, 0.8, 0.05, 0.85, 0.05, 0.85, 0.0, 0.85, 0.0, 0.85, 0.05, 0.9, 0.05, 0.9, 0.0, 0.9, 0.0, 0.9, 0.05, 0.95, 0.05, 0.95, 0.0, 0.95, 0.0, 0.95, 0.05, 1.0, 0.05, 1.0, 0.0, 0.0, 0.05, 0.0, 0.1, 0.05, 0.1, 0.05, 0.05, 0.05, 0.05, 0.05, 0.1, 0.1, 0.1, 0.1, 0.05, 0.1, 0.05, 0.1, 0.1, 0.15, 0.1, 0.15, 0.05, 0.15, 0.05, 0.15, 0.1, 0.2, 0.1, 0.2, 0.05, 0.2, 0.05, 0.2, 0.1, 0.25, 0.1, 0.25, 0.05, 0.25, 0.05, 0.25, 0.1, 0.3, 0.1, 0.3, 0.05, 0.3, 0.05, 0.3, 0.1, 0.35, 0.1, 0.35, 0.05, 0.35, 0.05, 0.35, 0.1, 0.4, 0.1, 0.4, 0.05, 0.4, 0.05, 0.4, 0.1, 0.45, 0.1, 0.45, 0.05, 0.45, 0.05, 0.45, 0.1, 0.5, 0.1, 0.5, 0.05, 0.5, 0.05, 0.5, 0.1, 0.55, 0.1, 0.55, 0.05, 0.55, 0.05, 0.55, 0.1, 0.6, 0.1, 0.6, 0.05, 0.6, 0.05, 0.6, 0.1, 0.65, 0.1, 0.65, 0.05, 0.65, 0.05, 0.65, 0.1, 0.7, 0.1, 0.7, 0.05, 0.7, 0.05, 0.7, 0.1, 0.75, 0.1, 0.75, 0.05, 0.75, 0.05, 0.75, 0.1, 0.8, 0.1, 0.8, 0.05, 0.8, 0.05, 0.8, 0.1, 0.85, 0.1, 0.85, 0.05, 0.85, 0.05, 0.85, 0.1, 0.9, 0.1, 0.9, 0.05, 0.9, 0.05, 0.9, 0.1, 0.95, 0.1, 0.95, 0.05, 0.95, 0.05, 0.95, 0.1, 1.0, 0.1, 1.0, 0.05, 0.0, 0.1, 0.0, 0.15, 0.05, 0.15, 0.05, 0.1, 0.05, 0.1, 0.05, 0.15, 0.1, 0.15, 0.1, 0.1, 0.1, 0.1, 0.1, 0.15, 0.15, 0.15, 0.15, 0.1, 0.15, 0.1, 0.15, 0.15, 0.2, 0.15, 0.2, 0.1, 0.2, 0.1, 0.2, 0.15, 0.25, 0.15, 0.25, 0.1, 0.25, 0.1, 0.25, 0.15, 0.3, 0.15, 0.3, 0.1, 0.3, 0.1, 0.3, 0.15, 0.35, 0.15, 0.35, 0.1, 0.35, 0.1, 0.35, 0.15, 0.4, 0.15, 0.4, 0.1, 0.4, 0.1, 0.4, 0.15, 0.45, 0.15, 0.45, 0.1, 0.45, 0.1, 0.45, 0.15, 0.5, 0.15, 0.5, 0.1, 0.5, 0.1, 0.5, 0.15, 0.55, 0.15, 0.55, 0.1, 0.55, 0.1, 0.55, 0.15, 0.6, 0.15, 0.6, 0.1, 0.6, 0.1, 0.6, 0.15, 0.65, 0.15, 0.65, 0.1, 0.65, 0.1, 0.65, 0.15, 0.7, 0.15, 0.7, 0.1, 0.7, 0.1, 0.7, 0.15, 0.75, 0.15, 0.75, 0.1, 0.75, 0.1, 0.75, 0.15, 0.8, 0.15, 0.8, 0.1, 0.8, 0.1, 0.8, 0.15, 0.85, 0.15, 0.85, 0.1, 0.85, 0.1, 0.85, 0.15, 0.9, 0.15, 0.9, 0.1, 0.9, 0.1, 0.9, 0.15, 0.95, 0.15, 0.95, 0.1, 0.95, 0.1, 0.95, 0.15, 1.0, 0.15, 1.0, 0.1, 0.0, 0.15, 0.0, 0.2, 0.05, 0.2, 0.05, 0.15, 0.05, 0.15, 0.05, 0.2, 0.1, 0.2, 0.1, 0.15, 0.1, 0.15, 0.1, 0.2, 0.15, 0.2, 0.15, 0.15, 0.15, 0.15, 0.15, 0.2, 0.2, 0.2, 0.2, 0.15, 0.2, 0.15, 0.2, 0.2, 0.25, 0.2, 0.25, 0.15, 0.25, 0.15, 0.25, 0.2, 0.3, 0.2, 0.3, 0.15, 0.3, 0.15, 0.3, 0.2, 0.35, 0.2, 0.35, 0.15, 0.35, 0.15, 0.35, 0.2, 0.4, 0.2, 0.4, 0.15, 0.4, 0.15, 0.4, 0.2, 0.45, 0.2, 0.45, 0.15, 0.45, 0.15, 0.45, 0.2, 0.5, 0.2, 0.5, 0.15, 0.5, 0.15, 0.5, 0.2, 0.55, 0.2, 0.55, 0.15, 0.55, 0.15, 0.55, 0.2, 0.6, 0.2, 0.6, 0.15, 0.6, 0.15, 0.6, 0.2, 0.65, 0.2, 0.65, 0.15, 0.65, 0.15, 0.65, 0.2, 0.7, 0.2, 0.7, 0.15, 0.7, 0.15, 0.7, 0.2, 0.75, 0.2, 0.75, 0.15, 0.75, 0.15, 0.75, 0.2, 0.8, 0.2, 0.8, 0.15, 0.8, 0.15, 0.8, 0.2, 0.85, 0.2, 0.85, 0.15, 0.85, 0.15, 0.85, 0.2, 0.9, 0.2, 0.9, 0.15, 0.9, 0.15, 0.9, 0.2, 0.95, 0.2, 0.95, 0.15, 0.95, 0.15, 0.95, 0.2, 1.0, 0.2, 1.0, 0.15, 0.0, 0.2, 0.0, 0.25, 0.05, 0.25, 0.05, 0.2, 0.05, 0.2, 0.05, 0.25, 0.1, 0.25, 0.1, 0.2, 0.1, 0.2, 0.1, 0.25, 0.15, 0.25, 0.15, 0.2, 0.15, 0.2, 0.15, 0.25, 0.2, 0.25, 0.2, 0.2, 0.2, 0.2, 0.2, 0.25, 0.25, 0.25, 0.25, 0.2, 0.25, 0.2, 0.25, 0.25, 0.3, 0.25, 0.3, 0.2, 0.3, 0.2, 0.3, 0.25, 0.35, 0.25, 0.35, 0.2, 0.35, 0.2, 0.35, 0.25, 0.4, 0.25, 0.4, 0.2, 0.4, 0.2, 0.4, 0.25, 0.45, 0.25, 0.45, 0.2, 0.45, 0.2, 0.45, 0.25, 0.5, 0.25, 0.5, 0.2, 0.5, 0.2, 0.5, 0.25, 0.55, 0.25, 0.55, 0.2, 0.55, 0.2, 0.55, 0.25, 0.6, 0.25, 0.6, 0.2, 0.6, 0.2, 0.6, 0.25, 0.65, 0.25, 0.65, 0.2, 0.65, 0.2, 0.65, 0.25, 0.7, 0.25, 0.7, 0.2, 0.7, 0.2, 0.7, 0.25, 0.75, 0.25, 0.75, 0.2, 0.75, 0.2, 0.75, 0.25, 0.8, 0.25, 0.8, 0.2, 0.8, 0.2, 0.8, 0.25, 0.85, 0.25, 0.85, 0.2, 0.85, 0.2, 0.85, 0.25, 0.9, 0.25, 0.9, 0.2, 0.9, 0.2, 0.9, 0.25, 0.95, 0.25, 0.95, 0.2, 0.95, 0.2, 0.95, 0.25, 1.0, 0.25, 1.0, 0.2, 0.0, 0.25, 0.0, 0.3, 0.05, 0.3, 0.05, 0.25, 0.05, 0.25, 0.05, 0.3, 0.1, 0.3, 0.1, 0.25, 0.1, 0.25, 0.1, 0.3, 0.15, 0.3, 0.15, 0.25, 0.15, 0.25, 0.15, 0.3, 0.2, 0.3, 0.2, 0.25, 0.2, 0.25, 0.2, 0.3, 0.25, 0.3, 0.25, 0.25, 0.25, 0.25, 0.25, 0.3, 0.3, 0.3, 0.3, 0.25, 0.3, 0.25, 0.3, 0.3, 0.35, 0.3, 0.35, 0.25, 0.35, 0.25, 0.35, 0.3, 0.4, 0.3, 0.4, 0.25, 0.4, 0.25, 0.4, 0.3, 0.45, 0.3, 0.45, 0.25, 0.45, 0.25, 0.45, 0.3, 0.5, 0.3, 0.5, 0.25, 0.5, 0.25, 0.5, 0.3, 0.55, 0.3, 0.55, 0.25, 0.55, 0.25, 0.55, 0.3, 0.6, 0.3, 0.6, 0.25, 0.6, 0.25, 0.6, 0.3, 0.65, 0.3, 0.65, 0.25, 0.65, 0.25, 0.65, 0.3, 0.7, 0.3, 0.7, 0.25, 0.7, 0.25, 0.7, 0.3, 0.75, 0.3, 0.75, 0.25, 0.75, 0.25, 0.75, 0.3, 0.8, 0.3, 0.8, 0.25, 0.8, 0.25, 0.8, 0.3, 0.85, 0.3, 0.85, 0.25, 0.85, 0.25, 0.85, 0.3, 0.9, 0.3, 0.9, 0.25, 0.9, 0.25, 0.9, 0.3, 0.95, 0.3, 0.95, 0.25, 0.95, 0.25, 0.95, 0.3, 1.0, 0.3, 1.0, 0.25, 0.0, 0.3, 0.0, 0.35, 0.05, 0.35, 0.05, 0.3, 0.05, 0.3, 0.05, 0.35, 0.1, 0.35, 0.1, 0.3, 0.1, 0.3, 0.1, 0.35, 0.15, 0.35, 0.15, 0.3, 0.15, 0.3, 0.15, 0.35, 0.2, 0.35, 0.2, 0.3, 0.2, 0.3, 0.2, 0.35, 0.25, 0.35, 0.25, 0.3, 0.25, 0.3, 0.25, 0.35, 0.3, 0.35, 0.3, 0.3, 0.3, 0.3, 0.3, 0.35, 0.35, 0.35, 0.35, 0.3, 0.35, 0.3, 0.35, 0.35, 0.4, 0.35, 0.4, 0.3, 0.4, 0.3, 0.4, 0.35, 0.45, 0.35, 0.45, 0.3, 0.45, 0.3, 0.45, 0.35, 0.5, 0.35, 0.5, 0.3, 0.5, 0.3, 0.5, 0.35, 0.55, 0.35, 0.55, 0.3, 0.55, 0.3, 0.55, 0.35, 0.6, 0.35, 0.6, 0.3, 0.6, 0.3, 0.6, 0.35, 0.65, 0.35, 0.65, 0.3, 0.65, 0.3, 0.65, 0.35, 0.7, 0.35, 0.7, 0.3, 0.7, 0.3, 0.7, 0.35, 0.75, 0.35, 0.75, 0.3, 0.75, 0.3, 0.75, 0.35, 0.8, 0.35, 0.8, 0.3, 0.8, 0.3, 0.8, 0.35, 0.85, 0.35, 0.85, 0.3, 0.85, 0.3, 0.85, 0.35, 0.9, 0.35, 0.9, 0.3, 0.9, 0.3, 0.9, 0.35, 0.95, 0.35, 0.95, 0.3, 0.95, 0.3, 0.95, 0.35, 1.0, 0.35, 1.0, 0.3, 0.0, 0.35, 0.0, 0.4, 0.05, 0.4, 0.05, 0.35, 0.05, 0.35, 0.05, 0.4, 0.1, 0.4, 0.1, 0.35, 0.1, 0.35, 0.1, 0.4, 0.15, 0.4, 0.15, 0.35, 0.15, 0.35, 0.15, 0.4, 0.2, 0.4, 0.2, 0.35, 0.2, 0.35, 0.2, 0.4, 0.25, 0.4, 0.25, 0.35, 0.25, 0.35, 0.25, 0.4, 0.3, 0.4, 0.3, 0.35, 0.3, 0.35, 0.3, 0.4, 0.35, 0.4, 0.35, 0.35, 0.35, 0.35, 0.35, 0.4, 0.4, 0.4, 0.4, 0.35, 0.4, 0.35, 0.4, 0.4, 0.45, 0.4, 0.45, 0.35, 0.45, 0.35, 0.45, 0.4, 0.5, 0.4, 0.5, 0.35, 0.5, 0.35, 0.5, 0.4, 0.55, 0.4, 0.55, 0.35, 0.55, 0.35, 0.55, 0.4, 0.6, 0.4, 0.6, 0.35, 0.6, 0.35, 0.6, 0.4, 0.65, 0.4, 0.65, 0.35, 0.65, 0.35, 0.65, 0.4, 0.7, 0.4, 0.7, 0.35, 0.7, 0.35, 0.7, 0.4, 0.75, 0.4, 0.75, 0.35, 0.75, 0.35, 0.75, 0.4, 0.8, 0.4, 0.8, 0.35, 0.8, 0.35, 0.8, 0.4, 0.85, 0.4, 0.85, 0.35, 0.85, 0.35, 0.85, 0.4, 0.9, 0.4, 0.9, 0.35, 0.9, 0.35, 0.9, 0.4, 0.95, 0.4, 0.95, 0.35, 0.95, 0.35, 0.95, 0.4, 1.0, 0.4, 1.0, 0.35, 0.0, 0.4, 0.0, 0.45, 0.05, 0.45, 0.05, 0.4, 0.05, 0.4, 0.05, 0.45, 0.1, 0.45, 0.1, 0.4, 0.1, 0.4, 0.1, 0.45, 0.15, 0.45, 0.15, 0.4, 0.15, 0.4, 0.15, 0.45, 0.2, 0.45, 0.2, 0.4, 0.2, 0.4, 0.2, 0.45, 0.25, 0.45, 0.25, 0.4, 0.25, 0.4, 0.25, 0.45, 0.3, 0.45, 0.3, 0.4, 0.3, 0.4, 0.3, 0.45, 0.35, 0.45, 0.35, 0.4, 0.35, 0.4, 0.35, 0.45, 0.4, 0.45, 0.4, 0.4, 0.4, 0.4, 0.4, 0.45, 0.45, 0.45, 0.45, 0.4, 0.45, 0.4, 0.45, 0.45, 0.5, 0.45, 0.5, 0.4, 0.5, 0.4, 0.5, 0.45, 0.55, 0.45, 0.55, 0.4, 0.55, 0.4, 0.55, 0.45, 0.6, 0.45, 0.6, 0.4, 0.6, 0.4, 0.6, 0.45, 0.65, 0.45, 0.65, 0.4, 0.65, 0.4, 0.65, 0.45, 0.7, 0.45, 0.7, 0.4, 0.7, 0.4, 0.7, 0.45, 0.75, 0.45, 0.75, 0.4, 0.75, 0.4, 0.75, 0.45, 0.8, 0.45, 0.8, 0.4, 0.8, 0.4, 0.8, 0.45, 0.85, 0.45, 0.85, 0.4, 0.85, 0.4, 0.85, 0.45, 0.9, 0.45, 0.9, 0.4, 0.9, 0.4, 0.9, 0.45, 0.95, 0.45, 0.95, 0.4, 0.95, 0.4, 0.95, 0.45, 1.0, 0.45, 1.0, 0.4, 0.0, 0.45, 0.0, 0.5, 0.05, 0.5, 0.05, 0.45, 0.05, 0.45, 0.05, 0.5, 0.1, 0.5, 0.1, 0.45, 0.1, 0.45, 0.1, 0.5, 0.15, 0.5, 0.15, 0.45, 0.15, 0.45, 0.15, 0.5, 0.2, 0.5, 0.2, 0.45, 0.2, 0.45, 0.2, 0.5, 0.25, 0.5, 0.25, 0.45, 0.25, 0.45, 0.25, 0.5, 0.3, 0.5, 0.3, 0.45, 0.3, 0.45, 0.3, 0.5, 0.35, 0.5, 0.35, 0.45, 0.35, 0.45, 0.35, 0.5, 0.4, 0.5, 0.4, 0.45, 0.4, 0.45, 0.4, 0.5, 0.45, 0.5, 0.45, 0.45, 0.45, 0.45, 0.45, 0.5, 0.5, 0.5, 0.5, 0.45, 0.5, 0.45, 0.5, 0.5, 0.55, 0.5, 0.55, 0.45, 0.55, 0.45, 0.55, 0.5, 0.6, 0.5, 0.6, 0.45, 0.6, 0.45, 0.6, 0.5, 0.65, 0.5, 0.65, 0.45, 0.65, 0.45, 0.65, 0.5, 0.7, 0.5, 0.7, 0.45, 0.7, 0.45, 0.7, 0.5, 0.75, 0.5, 0.75, 0.45, 0.75, 0.45, 0.75, 0.5, 0.8, 0.5, 0.8, 0.45, 0.8, 0.45, 0.8, 0.5, 0.85, 0.5, 0.85, 0.45, 0.85, 0.45, 0.85, 0.5, 0.9, 0.5, 0.9, 0.45, 0.9, 0.45, 0.9, 0.5, 0.95, 0.5, 0.95, 0.45, 0.95, 0.45, 0.95, 0.5, 1.0, 0.5, 1.0, 0.45, 0.0, 0.5, 0.0, 0.55, 0.05, 0.55, 0.05, 0.5, 0.05, 0.5, 0.05, 0.55, 0.1, 0.55, 0.1, 0.5, 0.1, 0.5, 0.1, 0.55, 0.15, 0.55, 0.15, 0.5, 0.15, 0.5, 0.15, 0.55, 0.2, 0.55, 0.2, 0.5, 0.2, 0.5, 0.2, 0.55, 0.25, 0.55, 0.25, 0.5, 0.25, 0.5, 0.25, 0.55, 0.3, 0.55, 0.3, 0.5, 0.3, 0.5, 0.3, 0.55, 0.35, 0.55, 0.35, 0.5, 0.35, 0.5, 0.35, 0.55, 0.4, 0.55, 0.4, 0.5, 0.4, 0.5, 0.4, 0.55, 0.45, 0.55, 0.45, 0.5, 0.45, 0.5, 0.45, 0.55, 0.5, 0.55, 0.5, 0.5, 0.5, 0.5, 0.5, 0.55, 0.55, 0.55, 0.55, 0.5, 0.55, 0.5, 0.55, 0.55, 0.6, 0.55, 0.6, 0.5, 0.6, 0.5, 0.6, 0.55, 0.65, 0.55, 0.65, 0.5, 0.65, 0.5, 0.65, 0.55, 0.7, 0.55, 0.7, 0.5, 0.7, 0.5, 0.7, 0.55, 0.75, 0.55, 0.75, 0.5, 0.75, 0.5, 0.75, 0.55, 0.8, 0.55, 0.8, 0.5, 0.8, 0.5, 0.8, 0.55, 0.85, 0.55, 0.85, 0.5, 0.85, 0.5, 0.85, 0.55, 0.9, 0.55, 0.9, 0.5, 0.9, 0.5, 0.9, 0.55, 0.95, 0.55, 0.95, 0.5, 0.95, 0.5, 0.95, 0.55, 1.0, 0.55, 1.0, 0.5, 0.0, 0.55, 0.0, 0.6, 0.05, 0.6, 0.05, 0.55, 0.05, 0.55, 0.05, 0.6, 0.1, 0.6, 0.1, 0.55, 0.1, 0.55, 0.1, 0.6, 0.15, 0.6, 0.15, 0.55, 0.15, 0.55, 0.15, 0.6, 0.2, 0.6, 0.2, 0.55, 0.2, 0.55, 0.2, 0.6, 0.25, 0.6, 0.25, 0.55, 0.25, 0.55, 0.25, 0.6, 0.3, 0.6, 0.3, 0.55, 0.3, 0.55, 0.3, 0.6, 0.35, 0.6, 0.35, 0.55, 0.35, 0.55, 0.35, 0.6, 0.4, 0.6, 0.4, 0.55, 0.4, 0.55, 0.4, 0.6, 0.45, 0.6, 0.45, 0.55, 0.45, 0.55, 0.45, 0.6, 0.5, 0.6, 0.5, 0.55, 0.5, 0.55, 0.5, 0.6, 0.55, 0.6, 0.55, 0.55, 0.55, 0.55, 0.55, 0.6, 0.6, 0.6, 0.6, 0.55, 0.6, 0.55, 0.6, 0.6, 0.65, 0.6, 0.65, 0.55, 0.65, 0.55, 0.65, 0.6, 0.7, 0.6, 0.7, 0.55, 0.7, 0.55, 0.7, 0.6, 0.75, 0.6, 0.75, 0.55, 0.75, 0.55, 0.75, 0.6, 0.8, 0.6, 0.8, 0.55, 0.8, 0.55, 0.8, 0.6, 0.85, 0.6, 0.85, 0.55, 0.85, 0.55, 0.85, 0.6, 0.9, 0.6, 0.9, 0.55, 0.9, 0.55, 0.9, 0.6, 0.95, 0.6, 0.95, 0.55, 0.95, 0.55, 0.95, 0.6, 1.0, 0.6, 1.0, 0.55, 0.0, 0.6, 0.0, 0.65, 0.05, 0.65, 0.05, 0.6, 0.05, 0.6, 0.05, 0.65, 0.1, 0.65, 0.1, 0.6, 0.1, 0.6, 0.1, 0.65, 0.15, 0.65, 0.15, 0.6, 0.15, 0.6, 0.15, 0.65, 0.2, 0.65, 0.2, 0.6, 0.2, 0.6, 0.2, 0.65, 0.25, 0.65, 0.25, 0.6, 0.25, 0.6, 0.25, 0.65, 0.3, 0.65, 0.3, 0.6, 0.3, 0.6, 0.3, 0.65, 0.35, 0.65, 0.35, 0.6, 0.35, 0.6, 0.35, 0.65, 0.4, 0.65, 0.4, 0.6, 0.4, 0.6, 0.4, 0.65, 0.45, 0.65, 0.45, 0.6, 0.45, 0.6, 0.45, 0.65, 0.5, 0.65, 0.5, 0.6, 0.5, 0.6, 0.5, 0.65, 0.55, 0.65, 0.55, 0.6, 0.55, 0.6, 0.55, 0.65, 0.6, 0.65, 0.6, 0.6, 0.6, 0.6, 0.6, 0.65, 0.65, 0.65, 0.65, 0.6, 0.65, 0.6, 0.65, 0.65, 0.7, 0.65, 0.7, 0.6, 0.7, 0.6, 0.7, 0.65, 0.75, 0.65, 0.75, 0.6, 0.75, 0.6, 0.75, 0.65, 0.8, 0.65, 0.8, 0.6, 0.8, 0.6, 0.8, 0.65, 0.85, 0.65, 0.85, 0.6, 0.85, 0.6, 0.85, 0.65, 0.9, 0.65, 0.9, 0.6, 0.9, 0.6, 0.9, 0.65, 0.95, 0.65, 0.95, 0.6, 0.95, 0.6, 0.95, 0.65, 1.0, 0.65, 1.0, 0.6, 0.0, 0.65, 0.0, 0.7, 0.05, 0.7, 0.05, 0.65, 0.05, 0.65, 0.05, 0.7, 0.1, 0.7, 0.1, 0.65, 0.1, 0.65, 0.1, 0.7, 0.15, 0.7, 0.15, 0.65, 0.15, 0.65, 0.15, 0.7, 0.2, 0.7, 0.2, 0.65, 0.2, 0.65, 0.2, 0.7, 0.25, 0.7, 0.25, 0.65, 0.25, 0.65, 0.25, 0.7, 0.3, 0.7, 0.3, 0.65, 0.3, 0.65, 0.3, 0.7, 0.35, 0.7, 0.35, 0.65, 0.35, 0.65, 0.35, 0.7, 0.4, 0.7, 0.4, 0.65, 0.4, 0.65, 0.4, 0.7, 0.45, 0.7, 0.45, 0.65, 0.45, 0.65, 0.45, 0.7, 0.5, 0.7, 0.5, 0.65, 0.5, 0.65, 0.5, 0.7, 0.55, 0.7, 0.55, 0.65, 0.55, 0.65, 0.55, 0.7, 0.6, 0.7, 0.6, 0.65, 0.6, 0.65, 0.6, 0.7, 0.65, 0.7, 0.65, 0.65, 0.65, 0.65, 0.65, 0.7, 0.7, 0.7, 0.7, 0.65, 0.7, 0.65, 0.7, 0.7, 0.75, 0.7, 0.75, 0.65, 0.75, 0.65, 0.75, 0.7, 0.8, 0.7, 0.8, 0.65, 0.8, 0.65, 0.8, 0.7, 0.85, 0.7, 0.85, 0.65, 0.85, 0.65, 0.85, 0.7, 0.9, 0.7, 0.9, 0.65, 0.9, 0.65, 0.9, 0.7, 0.95, 0.7, 0.95, 0.65, 0.95, 0.65, 0.95, 0.7, 1.0, 0.7, 1.0, 0.65, 0.0, 0.7, 0.0, 0.75, 0.05, 0.75, 0.05, 0.7, 0.05, 0.7, 0.05, 0.75, 0.1, 0.75, 0.1, 0.7, 0.1, 0.7, 0.1, 0.75, 0.15, 0.75, 0.15, 0.7, 0.15, 0.7, 0.15, 0.75, 0.2, 0.75, 0.2, 0.7, 0.2, 0.7, 0.2, 0.75, 0.25, 0.75, 0.25, 0.7, 0.25, 0.7, 0.25, 0.75, 0.3, 0.75, 0.3, 0.7, 0.3, 0.7, 0.3, 0.75, 0.35, 0.75, 0.35, 0.7, 0.35, 0.7, 0.35, 0.75, 0.4, 0.75, 0.4, 0.7, 0.4, 0.7, 0.4, 0.75, 0.45, 0.75, 0.45, 0.7, 0.45, 0.7, 0.45, 0.75, 0.5, 0.75, 0.5, 0.7, 0.5, 0.7, 0.5, 0.75, 0.55, 0.75, 0.55, 0.7, 0.55, 0.7, 0.55, 0.75, 0.6, 0.75, 0.6, 0.7, 0.6, 0.7, 0.6, 0.75, 0.65, 0.75, 0.65, 0.7, 0.65, 0.7, 0.65, 0.75, 0.7, 0.75, 0.7, 0.7, 0.7, 0.7, 0.7, 0.75, 0.75, 0.75, 0.75, 0.7, 0.75, 0.7, 0.75, 0.75, 0.8, 0.75, 0.8, 0.7, 0.8, 0.7, 0.8, 0.75, 0.85, 0.75, 0.85, 0.7, 0.85, 0.7, 0.85, 0.75, 0.9, 0.75, 0.9, 0.7, 0.9, 0.7, 0.9, 0.75, 0.95, 0.75, 0.95, 0.7, 0.95, 0.7, 0.95, 0.75, 1.0, 0.75, 1.0, 0.7, 0.0, 0.75, 0.0, 0.8, 0.05, 0.8, 0.05, 0.75, 0.05, 0.75, 0.05, 0.8, 0.1, 0.8, 0.1, 0.75, 0.1, 0.75, 0.1, 0.8, 0.15, 0.8, 0.15, 0.75, 0.15, 0.75, 0.15, 0.8, 0.2, 0.8, 0.2, 0.75, 0.2, 0.75, 0.2, 0.8, 0.25, 0.8, 0.25, 0.75, 0.25, 0.75, 0.25, 0.8, 0.3, 0.8, 0.3, 0.75, 0.3, 0.75, 0.3, 0.8, 0.35, 0.8, 0.35, 0.75, 0.35, 0.75, 0.35, 0.8, 0.4, 0.8, 0.4, 0.75, 0.4, 0.75, 0.4, 0.8, 0.45, 0.8, 0.45, 0.75, 0.45, 0.75, 0.45, 0.8, 0.5, 0.8, 0.5, 0.75, 0.5, 0.75, 0.5, 0.8, 0.55, 0.8, 0.55, 0.75, 0.55, 0.75, 0.55, 0.8, 0.6, 0.8, 0.6, 0.75, 0.6, 0.75, 0.6, 0.8, 0.65, 0.8, 0.65, 0.75, 0.65, 0.75, 0.65, 0.8, 0.7, 0.8, 0.7, 0.75, 0.7, 0.75, 0.7, 0.8, 0.75, 0.8, 0.75, 0.75, 0.75, 0.75, 0.75, 0.8, 0.8, 0.8, 0.8, 0.75, 0.8, 0.75, 0.8, 0.8, 0.85, 0.8, 0.85, 0.75, 0.85, 0.75, 0.85, 0.8, 0.9, 0.8, 0.9, 0.75, 0.9, 0.75, 0.9, 0.8, 0.95, 0.8, 0.95, 0.75, 0.95, 0.75, 0.95, 0.8, 1.0, 0.8, 1.0, 0.75, 0.0, 0.8, 0.0, 0.85, 0.05, 0.85, 0.05, 0.8, 0.05, 0.8, 0.05, 0.85, 0.1, 0.85, 0.1, 0.8, 0.1, 0.8, 0.1, 0.85, 0.15, 0.85, 0.15, 0.8, 0.15, 0.8, 0.15, 0.85, 0.2, 0.85, 0.2, 0.8, 0.2, 0.8, 0.2, 0.85, 0.25, 0.85, 0.25, 0.8, 0.25, 0.8, 0.25, 0.85, 0.3, 0.85, 0.3, 0.8, 0.3, 0.8, 0.3, 0.85, 0.35, 0.85, 0.35, 0.8, 0.35, 0.8, 0.35, 0.85, 0.4, 0.85, 0.4, 0.8, 0.4, 0.8, 0.4, 0.85, 0.45, 0.85, 0.45, 0.8, 0.45, 0.8, 0.45, 0.85, 0.5, 0.85, 0.5, 0.8, 0.5, 0.8, 0.5, 0.85, 0.55, 0.85, 0.55, 0.8, 0.55, 0.8, 0.55, 0.85, 0.6, 0.85, 0.6, 0.8, 0.6, 0.8, 0.6, 0.85, 0.65, 0.85, 0.65, 0.8, 0.65, 0.8, 0.65, 0.85, 0.7, 0.85, 0.7, 0.8, 0.7, 0.8, 0.7, 0.85, 0.75, 0.85, 0.75, 0.8, 0.75, 0.8, 0.75, 0.85, 0.8, 0.85, 0.8, 0.8, 0.8, 0.8, 0.8, 0.85, 0.85, 0.85, 0.85, 0.8, 0.85, 0.8, 0.85, 0.85, 0.9, 0.85, 0.9, 0.8, 0.9, 0.8, 0.9, 0.85, 0.95, 0.85, 0.95, 0.8, 0.95, 0.8, 0.95, 0.85, 1.0, 0.85, 1.0, 0.8, 0.0, 0.85, 0.0, 0.9, 0.05, 0.9, 0.05, 0.85, 0.05, 0.85, 0.05, 0.9, 0.1, 0.9, 0.1, 0.85, 0.1, 0.85, 0.1, 0.9, 0.15, 0.9, 0.15, 0.85, 0.15, 0.85, 0.15, 0.9, 0.2, 0.9, 0.2, 0.85, 0.2, 0.85, 0.2, 0.9, 0.25, 0.9, 0.25, 0.85, 0.25, 0.85, 0.25, 0.9, 0.3, 0.9, 0.3, 0.85, 0.3, 0.85, 0.3, 0.9, 0.35, 0.9, 0.35, 0.85, 0.35, 0.85, 0.35, 0.9, 0.4, 0.9, 0.4, 0.85, 0.4, 0.85, 0.4, 0.9, 0.45, 0.9, 0.45, 0.85, 0.45, 0.85, 0.45, 0.9, 0.5, 0.9, 0.5, 0.85, 0.5, 0.85, 0.5, 0.9, 0.55, 0.9, 0.55, 0.85, 0.55, 0.85, 0.55, 0.9, 0.6, 0.9, 0.6, 0.85, 0.6, 0.85, 0.6, 0.9, 0.65, 0.9, 0.65, 0.85, 0.65, 0.85, 0.65, 0.9, 0.7, 0.9, 0.7, 0.85, 0.7, 0.85, 0.7, 0.9, 0.75, 0.9, 0.75, 0.85, 0.75, 0.85, 0.75, 0.9, 0.8, 0.9, 0.8, 0.85, 0.8, 0.85, 0.8, 0.9, 0.85, 0.9, 0.85, 0.85, 0.85, 0.85, 0.85, 0.9, 0.9, 0.9, 0.9, 0.85, 0.9, 0.85, 0.9, 0.9, 0.95, 0.9, 0.95, 0.85, 0.95, 0.85, 0.95, 0.9, 1.0, 0.9, 1.0, 0.85, 0.0, 0.9, 0.0, 0.95, 0.05, 0.95, 0.05, 0.9, 0.05, 0.9, 0.05, 0.95, 0.1, 0.95, 0.1, 0.9, 0.1, 0.9, 0.1, 0.95, 0.15, 0.95, 0.15, 0.9, 0.15, 0.9, 0.15, 0.95, 0.2, 0.95, 0.2, 0.9, 0.2, 0.9, 0.2, 0.95, 0.25, 0.95, 0.25, 0.9, 0.25, 0.9, 0.25, 0.95, 0.3, 0.95, 0.3, 0.9, 0.3, 0.9, 0.3, 0.95, 0.35, 0.95, 0.35, 0.9, 0.35, 0.9, 0.35, 0.95, 0.4, 0.95, 0.4, 0.9, 0.4, 0.9, 0.4, 0.95, 0.45, 0.95, 0.45, 0.9, 0.45, 0.9, 0.45, 0.95, 0.5, 0.95, 0.5, 0.9, 0.5, 0.9, 0.5, 0.95, 0.55, 0.95, 0.55, 0.9, 0.55, 0.9, 0.55, 0.95, 0.6, 0.95, 0.6, 0.9, 0.6, 0.9, 0.6, 0.95, 0.65, 0.95, 0.65, 0.9, 0.65, 0.9, 0.65, 0.95, 0.7, 0.95, 0.7, 0.9, 0.7, 0.9, 0.7, 0.95, 0.75, 0.95, 0.75, 0.9, 0.75, 0.9, 0.75, 0.95, 0.8, 0.95, 0.8, 0.9, 0.8, 0.9, 0.8, 0.95, 0.85, 0.95, 0.85, 0.9, 0.85, 0.9, 0.85, 0.95, 0.9, 0.95, 0.9, 0.9, 0.9, 0.9, 0.9, 0.95, 0.95, 0.95, 0.95, 0.9, 0.95, 0.9, 0.95, 0.95, 1.0, 0.95, 1.0, 0.9, 0.0, 0.95, 0.0, 1.0, 0.05, 1.0, 0.05, 0.95, 0.05, 0.95, 0.05, 1.0, 0.1, 1.0, 0.1, 0.95, 0.1, 0.95, 0.1, 1.0, 0.15, 1.0, 0.15, 0.95, 0.15, 0.95, 0.15, 1.0, 0.2, 1.0, 0.2, 0.95, 0.2, 0.95, 0.2, 1.0, 0.25, 1.0, 0.25, 0.95, 0.25, 0.95, 0.25, 1.0, 0.3, 1.0, 0.3, 0.95, 0.3, 0.95, 0.3, 1.0, 0.35, 1.0, 0.35, 0.95, 0.35, 0.95, 0.35, 1.0, 0.4, 1.0, 0.4, 0.95, 0.4, 0.95, 0.4, 1.0, 0.45, 1.0, 0.45, 0.95, 0.45, 0.95, 0.45, 1.0, 0.5, 1.0, 0.5, 0.95, 0.5, 0.95, 0.5, 1.0, 0.55, 1.0, 0.55, 0.95, 0.55, 0.95, 0.55, 1.0, 0.6, 1.0, 0.6, 0.95, 0.6, 0.95, 0.6, 1.0, 0.65, 1.0, 0.65, 0.95, 0.65, 0.95, 0.65, 1.0, 0.7, 1.0, 0.7, 0.95, 0.7, 0.95, 0.7, 1.0, 0.75, 1.0, 0.75, 0.95, 0.75, 0.95, 0.75, 1.0, 0.8, 1.0, 0.8, 0.95, 0.8, 0.95, 0.8, 1.0, 0.85, 1.0, 0.85, 0.95, 0.85, 0.95, 0.85, 1.0, 0.9, 1.0, 0.9, 0.95, 0.9, 0.95, 0.9, 1.0, 0.95, 1.0, 0.95, 0.95, 0.95, 0.95, 0.95, 1.0, 1.0, 1.0, 1.0, 0.95, 0.8, 1.0, 0.8, 1.0, 0.75, 1.0, 0.75, 1.0, 0.0, 0.4, 0.0, 0.4, 0.0, 0.35, 0.0, 0.35, 0.15, 1.0, 0.15, 1.0, 0.1, 1.0, 0.1, 1.0, 1.0, 0.75, 1.0, 0.75, 1.0, 0.8, 1.0, 0.8, 0.3, 0.0, 0.3, 0.0, 0.35, 0.0, 0.35, 0.0, 0.75, 0.0, 0.75, 0.0, 0.8, 0.0, 0.8, 0.0, 1.0, 0.4, 1.0, 0.4, 1.0, 0.45, 1.0, 0.45, 0.85, 1.0, 0.85, 1.0, 0.8, 1.0, 0.8, 1.0, 0.2, 1.0, 0.2, 1.0, 0.15, 1.0, 0.15, 1.0, 0.0, 0.85, 0.0, 0.85, 0.0, 0.8, 0.0, 0.8, 1.0, 0.05, 1.0, 0.05, 1.0, 0.1, 1.0, 0.1, 0.35, 0.0, 0.35, 0.0, 0.4, 0.0, 0.4, 0.0, 0.0, 0.5, 0.0, 0.5, 0.0, 0.45, 0.0, 0.45, 1.0, 0.85, 1.0, 0.85, 1.0, 0.9, 1.0, 0.9, 0.9, 1.0, 0.9, 1.0, 0.85, 1.0, 0.85, 1.0, 0.8, 0.0, 0.8, 0.0, 0.85, 0.0, 0.85, 0.0, 0.25, 1.0, 0.25, 1.0, 0.2, 1.0, 0.2, 1.0, 0.0, 0.15, 0.0, 0.15, 0.0, 0.1, 0.0, 0.1, 1.0, 0.5, 1.0, 0.5, 1.0, 0.55, 1.0, 0.55, 0.0, 0.95, 0.0, 0.95, 0.0, 0.9, 0.0, 0.9, 0.95, 1.0, 0.95, 1.0, 0.9, 1.0, 0.9, 1.0, 1.0, 0.15, 1.0, 0.15, 1.0, 0.2, 1.0, 0.2, 0.3, 1.0, 0.3, 1.0, 0.25, 1.0, 0.25, 1.0, 0.4, 0.0, 0.4, 0.0, 0.45, 0.0, 0.45, 0.0, 0.0, 0.6, 0.0, 0.6, 0.0, 0.55, 0.0, 0.55, 1.0, 0.95, 1.0, 0.95, 1.0, 1.0, 1.0, 1.0, 0.85, 0.0, 0.85, 0.0, 0.9, 0.0, 0.9, 0.0, 0.0, 0.05, 0.0, 0.05, 0.0, 0.0, 0.0, 0.0, 1.0, 1.0, 1.0, 1.0, 0.95, 1.0, 0.95, 1.0, 0.0, 0.25, 0.0, 0.25, 0.0, 0.2, 0.0, 0.2, 0.35, 1.0, 0.35, 1.0, 0.3, 1.0, 0.3, 1.0, 1.0, 0.6, 1.0, 0.6, 1.0, 0.65, 1.0, 0.65, 0.0, 0.0, 0.0, 0.0, 0.05, 0.0, 0.05, 0.0, 0.45, 0.0, 0.45, 0.0, 0.5, 0.0, 0.5, 0.0, 1.0, 0.25, 1.0, 0.25, 1.0, 0.3, 1.0, 0.3, 0.9, 0.0, 0.9, 0.0, 0.95, 0.0, 0.95, 0.0, 0.4, 1.0, 0.4, 1.0, 0.35, 1.0, 0.35, 1.0, 0.0, 0.7, 0.0, 0.7, 0.0, 0.65, 0.0, 0.65, 0.05, 0.0, 0.05, 0.0, 0.1, 0.0, 0.1, 0.0, 0.0, 0.35, 0.0, 0.35, 0.0, 0.3, 0.0, 0.3, 1.0, 0.7, 1.0, 0.7, 1.0, 0.75, 1.0, 0.75, 0.45, 1.0, 0.45, 1.0, 0.4, 1.0, 0.4, 1.0, 0.5, 0.0, 0.5, 0.0, 0.55, 0.0, 0.55, 0.0, 1.0, 0.35, 1.0, 0.35, 1.0, 0.4, 1.0, 0.4, 0.95, 0.0, 0.95, 0.0, 1.0, 0.0, 1.0, 0.0, 0.0, 0.8, 0.0, 0.8, 0.0, 0.75, 0.0, 0.75, 1.0, 0.0, 1.0, 0.0, 1.0, 0.05, 1.0, 0.05, 0.5, 1.0, 0.5, 1.0, 0.45, 1.0, 0.45, 1.0, 0.1, 0.0, 0.1, 0.0, 0.15, 0.0, 0.15, 0.0, 0.0, 0.45, 0.0, 0.45, 0.0, 0.4, 0.0, 0.4, 1.0, 0.8, 1.0, 0.8, 1.0, 0.85, 1.0, 0.85, 0.55, 0.0, 0.55, 0.0, 0.6, 0.0, 0.6, 0.0, 0.0, 0.1, 0.0, 0.1, 0.0, 0.05, 0.0, 0.05, 0.55, 1.0, 0.55, 1.0, 0.5, 1.0, 0.5, 1.0, 1.0, 0.45, 1.0, 0.45, 1.0, 0.5, 1.0, 0.5, 0.0, 0.9, 0.0, 0.9, 0.0, 0.85, 0.0, 0.85, 0.15, 0.0, 0.15, 0.0, 0.2, 0.0, 0.2, 0.0, 1.0, 0.1, 1.0, 0.1, 1.0, 0.15, 1.0, 0.15, 0.6, 1.0, 0.6, 1.0, 0.55, 1.0, 0.55, 1.0, 0.0, 0.55, 0.0, 0.55, 0.0, 0.5, 0.0, 0.5, 0.6, 0.0, 0.6, 0.0, 0.65, 0.0, 0.65, 0.0, 1.0, 0.9, 1.0, 0.9, 1.0, 0.95, 1.0, 0.95, 0.0, 0.2, 0.0, 0.2, 0.0, 0.15, 0.0, 0.15, 1.0, 0.55, 1.0, 0.55, 1.0, 0.6, 1.0, 0.6, 0.65, 1.0, 0.65, 1.0, 0.6, 1.0, 0.6, 1.0, 0.0, 1.0, 0.0, 1.0, 0.0, 0.95, 0.0, 0.95, 0.2, 0.0, 0.2, 0.0, 0.25, 0.0, 0.25, 0.0, 1.0, 0.2, 1.0, 0.2, 1.0, 0.25, 1.0, 0.25, 0.65, 0.0, 0.65, 0.0, 0.7, 0.0, 0.7, 0.0, 0.0, 0.65, 0.0, 0.65, 0.0, 0.6, 0.0, 0.6, 0.7, 1.0, 0.7, 1.0, 0.65, 1.0, 0.65, 1.0, 0.05, 1.0, 0.05, 1.0, 0.0, 1.0, 0.0, 1.0, 0.0, 0.3, 0.0, 0.3, 0.0, 0.25, 0.0, 0.25, 1.0, 0.65, 1.0, 0.65, 1.0, 0.7, 1.0, 0.7, 0.25, 0.0, 0.25, 0.0, 0.3, 0.0, 0.3, 0.0, 0.75, 1.0, 0.75, 1.0, 0.7, 1.0, 0.7, 1.0, 0.7, 0.0, 0.7, 0.0, 0.75, 0.0, 0.75, 0.0, 1.0, 0.3, 1.0, 0.3, 1.0, 0.35, 1.0, 0.35, 0.1, 1.0, 0.1, 1.0, 0.05, 1.0, 0.05, 1.0, 0.0, 0.75, 0.0, 0.75, 0.0, 0.7, 0.0, 0.7])
me_grid.update()

# ---- objects
ob_grid = bpy.data.objects.new('Grid', me_grid)

# ---- transforms, parenting, visibility, modifiers, constraints
ob_grid.location = (0.0, 0.0, 0.0)

# ---- collection membership
col_collection.objects.link(ob_grid)

# ---- scene / render settings (as saved in the file)
scene.frame_start = 1; scene.frame_end = 250; scene.frame_set(1)
scene.render.engine = 'BLENDER_EEVEE_NEXT'
scene.cycles.sampling_pattern = 'TABULATED_SOBOL'
scene.cycles.use_light_tree = False
scene.view_settings.view_transform = 'Filmic'
bpy.context.view_layer.update()

# ---- added for rendering (the .blend has no active camera and no usable light): camera, sun
cam_auto = bpy.data.cameras.new('AutoCamera')
cam_auto.lens = 50.0
cam_auto.sensor_width = 36.0
cam_auto.clip_end = 2298.71
ob_auto_camera = bpy.data.objects.new('AutoCamera', cam_auto)
scene.collection.objects.link(ob_auto_camera)
ob_auto_camera.location = (130.981, -157.178, 101.574)
ob_auto_camera.rotation_euler = (1.09748, -7.21219e-08, 0.694738)
scene.camera = ob_auto_camera
light_auto_sun = bpy.data.lights.new('AutoSun', 'SUN')
light_auto_sun.energy = 3.0
light_auto_sun.angle = 0.0523599
ob_auto_sun = bpy.data.objects.new('AutoSun', light_auto_sun)
scene.collection.objects.link(ob_auto_sun)
ob_auto_sun.rotation_euler = (0.872665, 0.174533, 0.523599)
bpy.context.view_layer.update()
